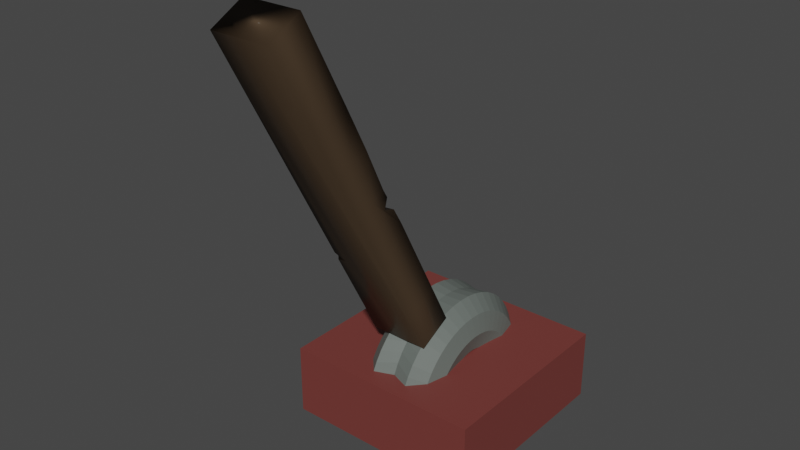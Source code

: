 # Source: lever2.fbx.blend  (saved by Blender 2.91.10; exported with 4.5.12 LTS)
import bpy
from mathutils import Matrix  # noqa: F401  (used for matrix-valued properties, if any)

bpy.ops.wm.read_factory_settings(use_empty=True)
scene = bpy.context.scene
scene.name = 'Scene'

# ---- collections
col_collection = bpy.data.collections.new('Collection'); scene.collection.children.link(col_collection)

# ---- images (referenced by path relative to the original .blend; pixels are not part of the script)
import os
ASSET_DIR = os.environ.get("B2B_ASSET_DIR", "")  # directory of the original .blend (textures are referenced by path, not embedded)
HERE = os.path.dirname(os.path.abspath(__file__))  # packed textures are extracted next to this script under _unpacked/

def load_image(name, relpath, width, height, colorspace="sRGB"):
    """Load a texture the original file referenced (path relative to the .blend, or extracted next to this script)."""
    p = next((c for c in (os.path.join(HERE, relpath), os.path.join(ASSET_DIR, relpath)) if relpath and os.path.exists(c)), "")
    if p:
        img = bpy.data.images.load(p, check_existing=True)
        img.name = name
    else:  # same state as the original file: an image datablock whose file is absent (Cycles renders it pink)
        img = bpy.data.images.new(name, width, height)
        img.source = "FILE"
        img.filepath = "//" + (relpath or name)
    img.colorspace_settings.name = colorspace
    return img
img_001_roughness = load_image('Материал.001 Roughness', '.', 1024, 1024, 'Non-Color')

# ---- materials (node trees are filled in below, after node groups)
mat_004 = bpy.data.materials.new('Материал.004')
mat_004.use_transparent_shadow = False
mat_004.diffuse_color = (0.1789, 0.04159, 0.03561, 1.0)
mat_004.roughness = 0.5
mat_002 = bpy.data.materials.new('Материал.002')
mat_002.use_transparent_shadow = False
mat_002.diffuse_color = (0.06998, 0.04675, 0.02852, 1.0)
mat_002.roughness = 0.7857
mat_002.specular_intensity = 0.03571
mat_003 = bpy.data.materials.new('Материал.003')
mat_003.use_transparent_shadow = False
mat_003.diffuse_color = (0.136, 0.1574, 0.144, 1.0)
mat_003.roughness = 0.5

# ---- material node trees
mat_004.use_nodes = True; mat_004.node_tree.nodes.clear()
_N = mat_004.node_tree.nodes; _L = mat_004.node_tree.links
n0 = _N.new('ShaderNodeBsdfPrincipled'); n0.name = 'Principled BSDF'; n0.location = (10, 300)
n0.distribution = 'GGX'
n0.subsurface_method = 'BURLEY'
n0.inputs[0].default_value = (0.1789, 0.04159, 0.03561, 1.0)
n0.inputs[3].default_value = 1.45
n0.inputs[27].default_value = (0.0, 0.0, 0.0, 1.0)
n0.inputs[28].default_value = 1.0
n1 = _N.new('ShaderNodeOutputMaterial'); n1.name = 'Material Output'; n1.location = (300, 300)
n2 = _N.new('ShaderNodeNormalMap'); n2.name = 'Карта нормалей'; n2.location = (-300, -300)
n2.label = 'Normal/Map'
n2.inputs[0].default_value = 0.0
_L.new(n0.outputs[0], n1.inputs[0])
_L.new(n2.outputs[0], n0.inputs[5])
n1.is_active_output = True
mat_002.use_nodes = True; mat_002.node_tree.nodes.clear()
_N = mat_002.node_tree.nodes; _L = mat_002.node_tree.links
n0 = _N.new('ShaderNodeBsdfPrincipled'); n0.name = 'Principled BSDF'; n0.location = (10, 300)
n0.distribution = 'GGX'
n0.subsurface_method = 'BURLEY'
n0.inputs[0].default_value = (0.06998, 0.04675, 0.02852, 1.0)
n0.inputs[3].default_value = 1.45
n0.inputs[13].default_value = 0.03571
n0.inputs[27].default_value = (0.0, 0.0, 0.0, 1.0)
n0.inputs[28].default_value = 1.0
n1 = _N.new('ShaderNodeOutputMaterial'); n1.name = 'Material Output'; n1.location = (300, 300)
n2 = _N.new('ShaderNodeNormalMap'); n2.name = 'Карта нормалей'; n2.location = (-300, -300)
n2.label = 'Normal/Map'
n2.inputs[0].default_value = 0.0
n3 = _N.new('ShaderNodeTexImage'); n3.name = 'Изображение-текстура'; n3.location = (-300, 300)
n3.image = img_001_roughness
_L.new(n0.outputs[0], n1.inputs[0])
_L.new(n2.outputs[0], n0.inputs[5])
_L.new(n3.outputs[0], n0.inputs[2])
n1.is_active_output = True
mat_003.use_nodes = True; mat_003.node_tree.nodes.clear()
_N = mat_003.node_tree.nodes; _L = mat_003.node_tree.links
n0 = _N.new('ShaderNodeBsdfPrincipled'); n0.name = 'Principled BSDF'; n0.location = (10, 300)
n0.distribution = 'GGX'
n0.subsurface_method = 'BURLEY'
n0.inputs[0].default_value = (0.136, 0.1574, 0.144, 1.0)
n0.inputs[3].default_value = 1.45
n0.inputs[27].default_value = (0.0, 0.0, 0.0, 1.0)
n0.inputs[28].default_value = 1.0
n1 = _N.new('ShaderNodeOutputMaterial'); n1.name = 'Material Output'; n1.location = (300, 300)
n2 = _N.new('ShaderNodeNormalMap'); n2.name = 'Карта нормалей'; n2.location = (-300, -300)
n2.label = 'Normal/Map'
n2.inputs[0].default_value = 0.0
_L.new(n0.outputs[0], n1.inputs[0])
_L.new(n2.outputs[0], n0.inputs[5])
n1.is_active_output = True

# ---- world
world_world = bpy.data.worlds.new('World'); scene.world = world_world
world_world.use_nodes = True; world_world.node_tree.nodes.clear()
_N = world_world.node_tree.nodes; _L = world_world.node_tree.links
n0 = _N.new('ShaderNodeOutputWorld'); n0.name = 'World Output'; n0.location = (300, 300)
n1 = _N.new('ShaderNodeBackground'); n1.name = 'Background'; n1.location = (10, 300)
n1.inputs[0].default_value = (0.05088, 0.05088, 0.05088, 1.0)
_L.new(n1.outputs[0], n0.inputs[0])
n0.is_active_output = True
world_world.color = (0.05088, 0.05088, 0.05088)
world_world.use_sun_shadow = False
world_world.sun_shadow_jitter_overblur = 0.0

# ---- meshes
me_cube_001 = bpy.data.meshes.new('Cube.001')
me_cube_001.from_pydata([(1.0, 1.0, 1.0), (1.0, 1.0, -1.0), (1.0, -1.0, 1.0), (1.0, -1.0, -1.0), (-1.0, 1.0, 1.0), (-1.0, 1.0, -1.0), (-1.0, -1.0, 1.0), (-1.0, -1.0, -1.0)], [], [(0, 4, 6, 2), (3, 2, 6, 7), (7, 6, 4, 5), (5, 1, 3, 7), (1, 0, 2, 3), (5, 4, 0, 1)])
me_cube_001.polygons.foreach_set('use_smooth', [True] * 6)
_k = set([(0, 1), (0, 2), (0, 4), (1, 3), (1, 5), (2, 3), (2, 6), (3, 7), (4, 5), (4, 6), (5, 7), (6, 7)])
me_cube_001.attributes.new('sharp_edge', 'BOOLEAN', 'EDGE').data.foreach_set('value', [ (min(e.vertices), max(e.vertices)) in _k for e in me_cube_001.edges])
_uv = me_cube_001.uv_layers.new(name='UVMap')
_uv.uv.foreach_set('vector', [0.625, 0.5, 0.875, 0.5, 0.875, 0.75, 0.625, 0.75, 0.375, 0.75, 0.625, 0.75, 0.625, 1.0, 0.375, 1.0, 0.375, 0.0, 0.625, 0.0, 0.625, 0.25, 0.375, 0.25, 0.125, 0.5, 0.375, 0.5, 0.375, 0.75, 0.125, 0.75, 0.375, 0.5, 0.625, 0.5, 0.625, 0.75, 0.375, 0.75, 0.375, 0.25, 0.625, 0.25, 0.625, 0.5, 0.375, 0.5])
me_cube_001.materials.append(mat_004)
me_cube_001.use_remesh_fix_poles = True
me_cube_001.use_remesh_preserve_attributes = False
me_cube_001.use_mirror_vertex_groups = False
me_cube_001.update()
me_cube_001.normals_split_custom_set([tuple(v) for v in zip(*[iter([0.0, 0.0, 1.0, 0.0, 0.0, 1.0, 0.0, 0.0, 1.0, 0.0, 0.0, 1.0, 0.0, -1.0, 0.0, 0.0, -1.0, 0.0, 0.0, -1.0, 0.0, 0.0, -1.0, 0.0, -1.0, 0.0, 0.0, -1.0, 0.0, 0.0, -1.0, 0.0, 0.0, -1.0, 0.0, 0.0, 0.0, 0.0, -1.0, 0.0, 0.0, -1.0, 0.0, 0.0, -1.0, 0.0, 0.0, -1.0, 1.0, 0.0, 0.0, 1.0, 0.0, 0.0, 1.0, 0.0, 0.0, 1.0, 0.0, 0.0, 0.0, 1.0, 0.0, 0.0, 1.0, 0.0, 0.0, 1.0, 0.0, 0.0, 1.0, 0.0])] * 3)])
me_x = bpy.data.meshes.new('Куб')
me_x.from_pydata([(-1.212, -0.785, 0.4741), (-1.212, -0.785, 2.474), (-1.212, 1.215, 0.4741), (-1.212, 1.215, 2.474), (0.7877, -0.785, 0.4741), (0.7877, -0.785, 2.474), (0.7877, 1.215, 0.4741), (0.7877, 1.215, 2.474), (-1.212, 1.215, 1.096), (-1.212, 1.215, 1.044), (-0.8898, 1.215, 1.052), (-1.212, 0.2961, 1.081), (-1.277, 0.8601, 1.09), (-1.198, -0.6886, 1.467), (0.7877, 1.215, 1.474), (0.7698, -0.6839, 1.466), (0.7877, 1.215, 0.9717), (0.7856, -0.7839, 0.9717), (-1.21, -0.7839, 0.9717), (0.7877, 1.215, 0.7229), (0.7877, -0.785, 0.7229), (-1.212, -0.785, 0.7229), (-1.212, -0.785, 1.974), (0.7877, 1.215, 1.974), (0.7877, -0.785, 1.974), (-0.2123, 1.215, 0.4741), (-0.2123, 1.215, 2.474), (-0.2123, -0.785, 0.4741), (-0.2123, -0.785, 2.474), (-0.2123, -0.7251, 1.492), (-0.2123, -0.7821, 0.9914), (-0.2123, -0.7833, 0.7231), (-0.2123, -0.7828, 1.974), (-1.212, 0.215, 0.4741), (-1.212, 0.215, 2.474), (0.7877, 0.215, 0.4741), (0.7877, 0.215, 2.474), (0.8222, 0.2139, 1.474), (0.7768, 0.2366, 0.9712), (0.7877, 0.215, 0.7229), (0.7877, 0.215, 1.974), (-0.2123, 0.215, 2.474), (-0.2123, 0.215, 0.4741), (-1.215, -0.7783, 1.223), (0.7877, 1.215, 1.223), (0.7905, -0.7783, 1.223), (-0.2122, -0.7561, 1.19), (0.7877, 0.215, 1.223), (0.7877, 1.215, 1.724), (0.8454, -0.7023, 1.723), (-1.249, -0.6636, 1.724), (-0.2123, -0.7, 1.72), (0.8039, 0.215, 1.724), (-0.2123, -0.7491, 1.258), (0.7741, -0.7035, 1.415), (0.3757, -0.5593, 1.344), (0.7815, -0.7373, 1.328), (0.7803, -0.2666, 1.369)], [], [(33, 34, 3, 8, 11, 9, 2), (25, 26, 7, 23, 48, 14, 44, 16, 19, 6), (40, 36, 5, 24), (32, 28, 1, 22), (42, 35, 4, 27), (41, 34, 1, 28), (8, 10, 12), (9, 11, 12), (12, 11, 8), (12, 10, 9), (46, 53, 29, 13, 43), (47, 37, 15, 54, 57, 56, 45), (39, 38, 17, 20), (31, 30, 18, 21), (27, 31, 21, 0), (35, 39, 20, 4), (51, 32, 22, 50), (52, 40, 24, 49), (49, 24, 32, 51), (4, 20, 31, 27), (20, 17, 30, 31), (45, 56, 53, 46), (36, 41, 28, 5), (33, 42, 27, 0), (24, 5, 28, 32), (2, 9, 10, 8, 3, 26, 25), (2, 25, 42, 33), (7, 26, 41, 36), (48, 23, 40, 52), (6, 19, 39, 35), (19, 16, 38, 39), (44, 14, 37, 47), (26, 3, 34, 41), (25, 6, 35, 42), (23, 7, 36, 40), (0, 21, 18, 43, 13, 50, 22, 1, 34, 33), (16, 44, 47, 38), (17, 45, 46, 30), (38, 47, 45, 17), (30, 46, 43, 18), (14, 48, 52, 37), (15, 49, 51, 29), (37, 52, 49, 15), (29, 51, 50, 13), (53, 56, 55), (55, 54, 53), (54, 15, 29, 53), (56, 57, 55), (55, 57, 54)])
me_x.polygons.foreach_set('use_smooth', [True] * 49)
_uv = me_x.uv_layers.new(name='UVКарта')
_uv.uv.foreach_set('vector', [0.375, 0.125, 0.625, 0.125, 0.625, 0.25, 0.4527, 0.25, 0.4508, 0.135, 0.4462, 0.25, 0.375, 0.25, 0.375, 0.375, 0.625, 0.375, 0.625, 0.5, 0.5625, 0.5, 0.5312, 0.5, 0.5, 0.5, 0.4686, 0.5, 0.4372, 0.5, 0.4061, 0.5, 0.375, 0.5, 0.5625, 0.625, 0.625, 0.625, 0.625, 0.75, 0.5625, 0.75, 0.5625, 0.875, 0.625, 0.875, 0.625, 1.0, 0.5625, 1.0, 0.25, 0.625, 0.375, 0.625, 0.375, 0.75, 0.25, 0.75, 0.75, 0.625, 0.875, 0.625, 0.875, 0.75, 0.75, 0.75, 0.4527, 0.25, 0.4472, 0.2903, 0.4502, 0.25, 0.4462, 0.25, 0.4508, 0.135, 0.4502, 0.25, 0.4502, 0.25, 0.4508, 0.135, 0.4527, 0.25, 0.4502, 0.25, 0.4472, 0.2903, 0.4462, 0.25, 0.4686, 0.875, 0.4757, 0.875, 0.5, 0.875, 0.5, 1.0, 0.4686, 1.0, 0.4686, 0.625, 0.5, 0.625, 0.5, 0.75, 0.4935, 0.75, 0.4872, 0.6894, 0.4822, 0.75, 0.4686, 0.75, 0.4061, 0.625, 0.4372, 0.625, 0.4372, 0.75, 0.4061, 0.75, 0.4061, 0.875, 0.4372, 0.875, 0.4372, 1.0, 0.4061, 1.0, 0.375, 0.875, 0.4061, 0.875, 0.4061, 1.0, 0.375, 1.0, 0.375, 0.625, 0.4061, 0.625, 0.4061, 0.75, 0.375, 0.75, 0.5312, 0.875, 0.5625, 0.875, 0.5625, 1.0, 0.5312, 1.0, 0.5312, 0.625, 0.5625, 0.625, 0.5625, 0.75, 0.5312, 0.75, 0.5312, 0.75, 0.5625, 0.75, 0.5625, 0.875, 0.5312, 0.875, 0.375, 0.75, 0.4061, 0.75, 0.4061, 0.875, 0.375, 0.875, 0.4061, 0.75, 0.4372, 0.75, 0.4372, 0.875, 0.4061, 0.875, 0.4686, 0.75, 0.4822, 0.75, 0.4757, 0.875, 0.4686, 0.875, 0.625, 0.625, 0.75, 0.625, 0.75, 0.75, 0.625, 0.75, 0.125, 0.625, 0.25, 0.625, 0.25, 0.75, 0.125, 0.75, 0.5625, 0.75, 0.625, 0.75, 0.625, 0.875, 0.5625, 0.875, 0.375, 0.25, 0.4462, 0.25, 0.4472, 0.2903, 0.4527, 0.25, 0.625, 0.25, 0.625, 0.375, 0.375, 0.375, 0.125, 0.5, 0.25, 0.5, 0.25, 0.625, 0.125, 0.625, 0.625, 0.5, 0.75, 0.5, 0.75, 0.625, 0.625, 0.625, 0.5312, 0.5, 0.5625, 0.5, 0.5625, 0.625, 0.5312, 0.625, 0.375, 0.5, 0.4061, 0.5, 0.4061, 0.625, 0.375, 0.625, 0.4061, 0.5, 0.4372, 0.5, 0.4372, 0.625, 0.4061, 0.625, 0.4686, 0.5, 0.5, 0.5, 0.5, 0.625, 0.4686, 0.625, 0.75, 0.5, 0.875, 0.5, 0.875, 0.625, 0.75, 0.625, 0.25, 0.5, 0.375, 0.5, 0.375, 0.625, 0.25, 0.625, 0.5625, 0.5, 0.625, 0.5, 0.625, 0.625, 0.5625, 0.625, 0.375, 0.0, 0.4061, 0.0, 0.4372, 0.0, 0.4686, 0.0, 0.5, 0.0, 0.5312, 0.0, 0.5625, 0.0, 0.625, 0.0, 0.625, 0.125, 0.375, 0.125, 0.4372, 0.5, 0.4686, 0.5, 0.4686, 0.625, 0.4372, 0.625, 0.4372, 0.75, 0.4686, 0.75, 0.4686, 0.875, 0.4372, 0.875, 0.4372, 0.625, 0.4686, 0.625, 0.4686, 0.75, 0.4372, 0.75, 0.4372, 0.875, 0.4686, 0.875, 0.4686, 1.0, 0.4372, 1.0, 0.5, 0.5, 0.5312, 0.5, 0.5312, 0.625, 0.5, 0.625, 0.5, 0.75, 0.5312, 0.75, 0.5312, 0.875, 0.5, 0.875, 0.5, 0.625, 0.5312, 0.625, 0.5312, 0.75, 0.5, 0.75, 0.5, 0.875, 0.5312, 0.875, 0.5312, 1.0, 0.5, 1.0, 0.4757, 0.875, 0.4822, 0.75, 0.4879, 0.75, 0.4879, 0.75, 0.4935, 0.75, 0.4757, 0.875, 0.4935, 0.75, 0.5, 0.75, 0.5, 0.875, 0.4757, 0.875, 0.4822, 0.75, 0.4872, 0.6894, 0.4879, 0.75, 0.4879, 0.75, 0.4872, 0.6894, 0.4935, 0.75])
me_x.materials.append(mat_002)
me_x.use_remesh_fix_poles = True
me_x.use_remesh_preserve_attributes = False
me_x.use_mirror_vertex_groups = False
me_x.update()
me_x.normals_split_custom_set([tuple(v) for v in zip(*[iter([-0.7073, 0.001093, -0.7069, -0.7069, 0.001093, 0.7073, -0.5773, 0.5774, 0.5773, -0.6121, 0.5959, -0.5198, -0.9984, -0.05714, 0.0001323, -0.5887, 0.6154, 0.5241, -0.5773, 0.5774, -0.5773, 0.0, 0.7071, -0.7071, 0.0, 0.7071, 0.7071, 0.5774, 0.5774, 0.5774, 0.7055, 0.7086, 0.01143, 0.7007, 0.713, 0.02416, 0.699, 0.7151, -0.0112, 0.7042, 0.7093, -0.03188, 0.709, 0.7052, 8.52e-05, 0.708, 0.7062, 0.007835, 0.5774, 0.5774, -0.5774, 0.9989, 0.007351, 0.04545, 0.7071, 0.0, 0.7071, 0.5774, -0.578, 0.5767, 0.6531, -0.7524, -0.0861, -0.00458, -0.9845, -0.1752, 0.0, -0.7079, 0.7063, -0.5777, -0.5766, 0.5778, -0.6442, -0.7496, -0.1521, 0.0, 0.0, -1.0, 0.7071, 0.0, -0.7071, 0.5777, -0.5782, -0.5762, 0.0, -0.7083, -0.7059, 0.0, 0.0, 1.0, -0.7069, 0.001093, 0.7073, -0.5777, -0.5766, 0.5778, 0.0, -0.7079, 0.7063, -0.6121, 0.5959, -0.5198, -0.3777, 0.9256, 0.02553, -0.9729, -0.02561, 0.2299, -0.5887, 0.6154, 0.5241, -0.9984, -0.05714, 0.0001323, -0.9729, -0.02561, 0.2299, -0.9729, -0.02561, 0.2299, -0.9984, -0.05714, 0.0001323, -0.6121, 0.5959, -0.5198, -0.9729, -0.02561, 0.2299, -0.3777, 0.9256, 0.02553, -0.5887, 0.6154, 0.5241, -0.00617, -0.988, 0.1545, 0.002972, -0.9761, 0.2175, 0.002252, -0.9929, 0.1188, -0.6458, -0.754, 0.1202, -0.6772, -0.728, 0.1069, 0.9992, -0.002482, -0.03883, 0.999, 0.002249, -0.04465, 0.7176, -0.6964, 0.005027, 0.5714, -0.6535, -0.4964, 0.8651, -0.5011, 0.02186, 0.5998, -0.5434, 0.5873, 0.6715, -0.7339, 0.1027, 0.9999, -0.0001519, 0.01206, 1.0, -0.0005161, -0.001167, 0.7013, -0.7124, 0.02485, 0.7078, -0.7063, 0.01193, 3.706e-11, -1.0, 0.003901, 5.327e-07, -0.9993, 0.03775, -0.6989, -0.7147, 0.02746, -0.7076, -0.7066, 0.003656, 0.0, -0.7083, -0.7059, 3.706e-11, -1.0, 0.003901, -0.7076, -0.7066, 0.003656, -0.5785, -0.5772, -0.5763, 0.7071, 0.0, -0.7071, 0.9999, -0.0001519, 0.01206, 0.7078, -0.7063, 0.01193, 0.5777, -0.5782, -0.5762, -0.009168, -0.9891, -0.147, -0.00458, -0.9845, -0.1752, -0.6442, -0.7496, -0.1521, -0.6898, -0.7162, -0.1059, 0.9996, 0.0124, 0.0268, 0.9989, 0.007351, 0.04545, 0.6531, -0.7524, -0.0861, 0.7947, -0.6029, -0.07073, 0.7947, -0.6029, -0.07073, 0.6531, -0.7524, -0.0861, -0.00458, -0.9845, -0.1752, -0.009168, -0.9891, -0.147, 0.5777, -0.5782, -0.5762, 0.7078, -0.7063, 0.01193, 3.706e-11, -1.0, 0.003901, 0.0, -0.7083, -0.7059, 0.7078, -0.7063, 0.01193, 0.7013, -0.7124, 0.02485, 5.327e-07, -0.9993, 0.03775, 3.706e-11, -1.0, 0.003901, 0.6715, -0.7339, 0.1027, 0.5998, -0.5434, 0.5873, 0.002972, -0.9761, 0.2175, -0.00617, -0.988, 0.1545, 0.7071, 0.0, 0.7071, 0.0, 0.0, 1.0, 0.0, -0.7079, 0.7063, 0.5774, -0.578, 0.5767, -0.7073, 0.001093, -0.7069, 0.0, 0.0, -1.0, 0.0, -0.7083, -0.7059, -0.5785, -0.5772, -0.5763, 0.6531, -0.7524, -0.0861, 0.5774, -0.578, 0.5767, 0.0, -0.7079, 0.7063, -0.00458, -0.9845, -0.1752, -0.5773, 0.5774, -0.5773, -0.5887, 0.6154, 0.5241, -0.3777, 0.9256, 0.02553, -0.6121, 0.5959, -0.5198, -0.5773, 0.5774, 0.5773, 0.0, 0.7071, 0.7071, 0.0, 0.7071, -0.7071, -0.5773, 0.5774, -0.5773, 0.0, 0.7071, -0.7071, 0.0, 0.0, -1.0, -0.7073, 0.001093, -0.7069, 0.5774, 0.5774, 0.5774, 0.0, 0.7071, 0.7071, 0.0, 0.0, 1.0, 0.7071, 0.0, 0.7071, 0.7007, 0.713, 0.02416, 0.7055, 0.7086, 0.01143, 0.9989, 0.007351, 0.04545, 0.9996, 0.0124, 0.0268, 0.5774, 0.5774, -0.5774, 0.708, 0.7062, 0.007835, 0.9999, -0.0001519, 0.01206, 0.7071, 0.0, -0.7071, 0.708, 0.7062, 0.007835, 0.709, 0.7052, 8.52e-05, 1.0, -0.0005161, -0.001167, 0.9999, -0.0001519, 0.01206, 0.7042, 0.7093, -0.03188, 0.699, 0.7151, -0.0112, 0.999, 0.002249, -0.04465, 0.9992, -0.002482, -0.03883, 0.0, 0.7071, 0.7071, -0.5773, 0.5774, 0.5773, -0.7069, 0.001093, 0.7073, 0.0, 0.0, 1.0, 0.0, 0.7071, -0.7071, 0.5774, 0.5774, -0.5774, 0.7071, 0.0, -0.7071, 0.0, 0.0, -1.0, 0.7055, 0.7086, 0.01143, 0.5774, 0.5774, 0.5774, 0.7071, 0.0, 0.7071, 0.9989, 0.007351, 0.04545, -0.5785, -0.5772, -0.5763, -0.7076, -0.7066, 0.003656, -0.6989, -0.7147, 0.02746, -0.6772, -0.728, 0.1069, -0.6458, -0.754, 0.1202, -0.6898, -0.7162, -0.1059, -0.6442, -0.7496, -0.1521, -0.5777, -0.5766, 0.5778, -0.7069, 0.001093, 0.7073, -0.7073, 0.001093, -0.7069, 0.709, 0.7052, 8.52e-05, 0.7042, 0.7093, -0.03188, 0.9992, -0.002482, -0.03883, 1.0, -0.0005161, -0.001167, 0.7013, -0.7124, 0.02485, 0.6715, -0.7339, 0.1027, -0.00617, -0.988, 0.1545, 5.327e-07, -0.9993, 0.03775, 1.0, -0.0005161, -0.001167, 0.9992, -0.002482, -0.03883, 0.6715, -0.7339, 0.1027, 0.7013, -0.7124, 0.02485, 5.327e-07, -0.9993, 0.03775, -0.00617, -0.988, 0.1545, -0.6772, -0.728, 0.1069, -0.6989, -0.7147, 0.02746, 0.699, 0.7151, -0.0112, 0.7007, 0.713, 0.02416, 0.9996, 0.0124, 0.0268, 0.999, 0.002249, -0.04465, 0.7176, -0.6964, 0.005027, 0.7947, -0.6029, -0.07073, -0.009168, -0.9891, -0.147, 0.002252, -0.9929, 0.1188, 0.999, 0.002249, -0.04465, 0.9996, 0.0124, 0.0268, 0.7947, -0.6029, -0.07073, 0.7176, -0.6964, 0.005027, 0.002252, -0.9929, 0.1188, -0.009168, -0.9891, -0.147, -0.6898, -0.7162, -0.1059, -0.6458, -0.754, 0.1202, 0.002972, -0.9761, 0.2175, 0.5998, -0.5434, 0.5873, 0.3932, -0.9178, -0.0553, 0.3932, -0.9178, -0.0553, 0.5714, -0.6535, -0.4964, 0.002972, -0.9761, 0.2175, 0.5714, -0.6535, -0.4964, 0.7176, -0.6964, 0.005027, 0.002252, -0.9929, 0.1188, 0.002972, -0.9761, 0.2175, 0.5998, -0.5434, 0.5873, 0.8651, -0.5011, 0.02186, 0.3932, -0.9178, -0.0553, 0.3932, -0.9178, -0.0553, 0.8651, -0.5011, 0.02186, 0.5714, -0.6535, -0.4964])] * 3)])
me_torus_001 = bpy.data.meshes.new('Torus.001')
me_torus_001.from_pydata([(-0.1211, 0.5322, 1.403e-10), (-0.07786, 0.5914, -0.125), (-0.1895, 0.5186, 1.399e-10), (-0.1544, 0.5762, 0.125), (-0.1307, 0.4878, 0.2165), (-0.09835, 0.3671, -0.25), (-0.1307, 0.4878, -0.2165), (-0.1544, 0.5762, -0.125), (-0.2556, 0.4961, 1.391e-10), (-0.2283, 0.5511, 0.125), (-0.1933, 0.4666, 0.2165), (-0.1454, 0.3511, 0.25), (-0.09758, 0.2356, -0.2165), (-0.1454, 0.3511, -0.25), (-0.1933, 0.4666, -0.2165), (-0.2283, 0.5511, -0.125), (-0.3182, 0.4653, 1.38e-10), (-0.2983, 0.5166, 0.125), (-0.2525, 0.4373, 0.2165), (-0.19, 0.3291, 0.25), (-0.1275, 0.2208, 0.2165), (-0.1275, 0.2208, -0.2165), (-0.19, 0.3291, -0.25), (-0.2525, 0.4373, -0.2165), (-0.2983, 0.5166, -0.125), (-0.3762, 0.4265, 1.367e-10), (-0.3631, 0.4732, 0.125), (-0.3074, 0.4006, 0.2165), (-0.2313, 0.3015, 0.25), (-0.1552, 0.2023, 0.2165), (-0.09953, 0.1297, -0.125), (-0.1552, 0.2023, -0.2165), (-0.2313, 0.3015, -0.25), (-0.3074, 0.4006, -0.2165), (-0.3631, 0.4732, -0.125), (-0.4286, 0.3805, 1.351e-10), (-0.4218, 0.4218, 0.125), (-0.3571, 0.3571, 0.2165), (-0.2687, 0.2687, 0.25), (-0.1803, 0.1803, 0.2165), (-0.1156, 0.1156, 0.125), (-0.1156, 0.1156, -0.125), (-0.1803, 0.1803, -0.2165), (-0.2687, 0.2687, -0.25), (-0.3571, 0.3571, -0.2165), (-0.4218, 0.4218, -0.125), (-0.4746, 0.3281, 1.333e-10), (-0.4732, 0.3631, 0.125), (-0.4006, 0.3074, 0.2165), (-0.3015, 0.2313, 0.25), (-0.2023, 0.1552, 0.2165), (-0.1297, 0.09953, 0.125), (-0.1388, 0.07037, 1.244e-10), (-0.1297, 0.09953, -0.125), (-0.2023, 0.1552, -0.2165), (-0.3015, 0.2313, -0.25), (-0.4006, 0.3074, -0.2165), (-0.4732, 0.3631, -0.125), (-0.5134, 0.27, 1.313e-10), (-0.5166, 0.2983, 0.125), (-0.4373, 0.2525, 0.2165), (-0.3291, 0.19, 0.25), (-0.2208, 0.1275, 0.2165), (-0.1416, 0.08175, 0.125), (-0.1468, 0.0584, 1.24e-10), (-0.1416, 0.08175, -0.125), (-0.2208, 0.1275, -0.2165), (-0.3291, 0.19, -0.25), (-0.4373, 0.2525, -0.2165), (-0.5166, 0.2983, -0.125), (-0.5442, 0.2075, 1.292e-10), (-0.5511, 0.2283, 0.125), (-0.4666, 0.1933, 0.2165), (-0.3511, 0.1454, 0.25), (-0.2356, 0.09758, 0.2165), (-0.151, 0.06257, 0.125), (-0.1532, 0.04549, 1.236e-10), (-0.151, 0.06257, -0.125), (-0.2356, 0.09758, -0.2165), (-0.3511, 0.1454, -0.25), (-0.4666, 0.1933, -0.2165), (-0.5511, 0.2283, -0.125), (-0.5667, 0.1414, 1.269e-10), (-0.5762, 0.1544, 0.125), (-0.4878, 0.1307, 0.2165), (-0.3671, 0.09835, 0.25), (-0.2463, 0.066, 0.2165), (-0.1579, 0.04232, 0.125), (-0.1578, 0.03186, 1.231e-10), (-0.1579, 0.04232, -0.125), (-0.2463, 0.066, -0.2165), (-0.3671, 0.09835, -0.25), (-0.4878, 0.1307, -0.2165), (-0.5762, 0.1544, -0.125), (-0.5803, 0.07299, 1.245e-10), (-0.5914, 0.07786, 0.125), (-0.5007, 0.06592, 0.2165), (-0.3767, 0.0496, 0.25), (-0.2528, 0.03328, 0.2165), (-0.1621, 0.02134, 0.125), (-0.1606, 0.01774, 1.226e-10), (-0.1621, 0.02134, -0.125), (-0.2528, 0.03328, -0.2165), (-0.3767, 0.0496, -0.25), (-0.5007, 0.06592, -0.2165), (-0.5914, 0.07786, -0.125), (-0.5848, 0.003374, 1.221e-10), (-0.5965, 5.215e-08, 0.125), (-0.505, 4.415e-08, 0.2165), (-0.38, 3.322e-08, 0.25), (-0.255, 2.229e-08, 0.2165), (-0.1635, 1.429e-08, 0.125), (-0.1615, 0.003374, 1.221e-10), (-0.1635, 1.429e-08, -0.125), (-0.255, 2.229e-08, -0.2165), (-0.38, 3.322e-08, -0.25), (-0.505, 4.415e-08, -0.2165), (-0.5965, 5.215e-08, -0.125), (-0.5803, -0.06624, 1.198e-10), (-0.5914, -0.07786, 0.125), (-0.5007, -0.06592, 0.2165), (-0.3767, -0.0496, 0.25), (-0.2528, -0.03328, 0.2165), (-0.1621, -0.02134, 0.125), (-0.1606, -0.01099, 1.217e-10), (-0.1621, -0.02134, -0.125), (-0.2528, -0.03328, -0.2165), (-0.3767, -0.0496, -0.25), (-0.5007, -0.06592, -0.2165), (-0.5914, -0.07786, -0.125), (-0.5667, -0.1347, 1.174e-10), (-0.5762, -0.1544, 0.125), (-0.4878, -0.1307, 0.2165), (-0.3671, -0.09835, 0.25), (-0.2463, -0.066, 0.2165), (-0.1579, -0.04232, 0.125), (-0.1578, -0.02511, 1.212e-10), (-0.1579, -0.04232, -0.125), (-0.2463, -0.066, -0.2165), (-0.3671, -0.09835, -0.25), (-0.4878, -0.1307, -0.2165), (-0.5762, -0.1544, -0.125), (-0.5442, -0.2007, 1.151e-10), (-0.5511, -0.2283, 0.125), (-0.4666, -0.1933, 0.2165), (-0.3511, -0.1454, 0.25), (-0.2356, -0.09758, 0.2165), (-0.151, -0.06257, 0.125), (-0.1532, -0.03874, 1.207e-10), (-0.151, -0.06257, -0.125), (-0.2356, -0.09758, -0.2165), (-0.3511, -0.1454, -0.25), (-0.4666, -0.1933, -0.2165), (-0.5511, -0.2283, -0.125), (-0.5134, -0.2633, 1.13e-10), (-0.5166, -0.2983, 0.125), (-0.4373, -0.2525, 0.2165), (-0.3291, -0.19, 0.25), (-0.2208, -0.1275, 0.2165), (-0.1416, -0.08175, 0.125), (-0.1468, -0.05165, 1.203e-10), (-0.1416, -0.08175, -0.125), (-0.2208, -0.1275, -0.2165), (-0.3291, -0.19, -0.25), (-0.4373, -0.2525, -0.2165), (-0.5166, -0.2983, -0.125), (-0.4746, -0.3213, 1.11e-10), (-0.4732, -0.3631, 0.125), (-0.4006, -0.3074, 0.2165), (-0.3015, -0.2313, 0.25), (-0.2023, -0.1552, 0.2165), (-0.1297, -0.09953, 0.125), (-0.1297, -0.09953, -0.125), (-0.2023, -0.1552, -0.2165), (-0.3015, -0.2313, -0.25), (-0.4006, -0.3074, -0.2165), (-0.4732, -0.3631, -0.125), (-0.4286, -0.3738, 1.092e-10), (-0.4218, -0.4218, 0.125), (-0.3571, -0.3571, 0.2165), (-0.2687, -0.2687, 0.25), (-0.1803, -0.1803, 0.2165), (-0.1156, -0.1156, 0.125), (-0.1156, -0.1156, -0.125), (-0.1803, -0.1803, -0.2165), (-0.2687, -0.2687, -0.25), (-0.3571, -0.3571, -0.2165), (-0.4218, -0.4218, -0.125), (-0.3762, -0.4198, 1.076e-10), (-0.3631, -0.4732, 0.125), (-0.3074, -0.4006, 0.2165), (-0.2313, -0.3015, 0.25), (-0.1552, -0.2023, 0.2165), (-0.1552, -0.2023, -0.2165), (-0.2313, -0.3015, -0.25), (-0.3074, -0.4006, -0.2165), (-0.3631, -0.4732, -0.125), (-0.3182, -0.4585, 1.063e-10), (-0.2983, -0.5166, 0.125), (-0.2525, -0.4373, 0.2165), (-0.19, -0.3291, 0.25), (-0.1275, -0.2208, 0.2165), (-0.1275, -0.2208, -0.2165), (-0.19, -0.3291, -0.25), (-0.2525, -0.4373, -0.2165), (-0.2983, -0.5166, -0.125), (-0.2556, -0.4894, 1.052e-10), (-0.2283, -0.5511, 0.125), (-0.1933, -0.4666, 0.2165), (-0.1454, -0.3511, 0.25), (-0.1454, -0.3511, -0.25), (-0.1933, -0.4666, -0.2165), (-0.2283, -0.5511, -0.125), (-0.1895, -0.5118, 1.044e-10), (-0.1544, -0.5762, 0.125), (-0.1307, -0.4878, -0.2165), (-0.1544, -0.5762, -0.125)], [], [(1, 7, 2, 0), (2, 8, 9, 3), (3, 9, 10, 4), (5, 13, 14, 6), (6, 14, 15, 7), (7, 15, 8, 2), (8, 16, 17, 9), (9, 17, 18, 10), (10, 18, 19, 11), (12, 21, 22, 13), (13, 22, 23, 14), (14, 23, 24, 15), (15, 24, 16, 8), (16, 25, 26, 17), (17, 26, 27, 18), (18, 27, 28, 19), (19, 28, 29, 20), (21, 31, 32, 22), (22, 32, 33, 23), (23, 33, 34, 24), (24, 34, 25, 16), (25, 35, 36, 26), (26, 36, 37, 27), (27, 37, 38, 28), (28, 38, 39, 29), (30, 41, 42, 31), (31, 42, 43, 32), (32, 43, 44, 33), (33, 44, 45, 34), (34, 45, 35, 25), (35, 46, 47, 36), (36, 47, 48, 37), (37, 48, 49, 38), (38, 49, 50, 39), (39, 50, 51, 40), (41, 53, 54, 42), (42, 54, 55, 43), (43, 55, 56, 44), (44, 56, 57, 45), (45, 57, 46, 35), (46, 58, 59, 47), (47, 59, 60, 48), (48, 60, 61, 49), (49, 61, 62, 50), (50, 62, 63, 51), (51, 63, 64, 52), (52, 64, 65, 53), (53, 65, 66, 54), (54, 66, 67, 55), (55, 67, 68, 56), (56, 68, 69, 57), (57, 69, 58, 46), (58, 70, 71, 59), (59, 71, 72, 60), (60, 72, 73, 61), (61, 73, 74, 62), (62, 74, 75, 63), (63, 75, 76, 64), (64, 76, 77, 65), (65, 77, 78, 66), (66, 78, 79, 67), (67, 79, 80, 68), (68, 80, 81, 69), (69, 81, 70, 58), (70, 82, 83, 71), (71, 83, 84, 72), (72, 84, 85, 73), (73, 85, 86, 74), (74, 86, 87, 75), (75, 87, 88, 76), (76, 88, 89, 77), (77, 89, 90, 78), (78, 90, 91, 79), (79, 91, 92, 80), (80, 92, 93, 81), (81, 93, 82, 70), (82, 94, 95, 83), (83, 95, 96, 84), (84, 96, 97, 85), (85, 97, 98, 86), (86, 98, 99, 87), (87, 99, 100, 88), (88, 100, 101, 89), (89, 101, 102, 90), (90, 102, 103, 91), (91, 103, 104, 92), (92, 104, 105, 93), (93, 105, 94, 82), (94, 106, 107, 95), (95, 107, 108, 96), (96, 108, 109, 97), (97, 109, 110, 98), (98, 110, 111, 99), (99, 111, 112, 100), (100, 112, 113, 101), (101, 113, 114, 102), (102, 114, 115, 103), (103, 115, 116, 104), (104, 116, 117, 105), (105, 117, 106, 94), (106, 118, 119, 107), (107, 119, 120, 108), (108, 120, 121, 109), (109, 121, 122, 110), (110, 122, 123, 111), (111, 123, 124, 112), (112, 124, 125, 113), (113, 125, 126, 114), (114, 126, 127, 115), (115, 127, 128, 116), (116, 128, 129, 117), (117, 129, 118, 106), (118, 130, 131, 119), (119, 131, 132, 120), (120, 132, 133, 121), (121, 133, 134, 122), (122, 134, 135, 123), (123, 135, 136, 124), (124, 136, 137, 125), (125, 137, 138, 126), (126, 138, 139, 127), (127, 139, 140, 128), (128, 140, 141, 129), (129, 141, 130, 118), (130, 142, 143, 131), (131, 143, 144, 132), (132, 144, 145, 133), (133, 145, 146, 134), (134, 146, 147, 135), (135, 147, 148, 136), (136, 148, 149, 137), (137, 149, 150, 138), (138, 150, 151, 139), (139, 151, 152, 140), (140, 152, 153, 141), (141, 153, 142, 130), (142, 154, 155, 143), (143, 155, 156, 144), (144, 156, 157, 145), (145, 157, 158, 146), (146, 158, 159, 147), (147, 159, 160, 148), (148, 160, 161, 149), (149, 161, 162, 150), (150, 162, 163, 151), (151, 163, 164, 152), (152, 164, 165, 153), (153, 165, 154, 142), (154, 166, 167, 155), (155, 167, 168, 156), (156, 168, 169, 157), (157, 169, 170, 158), (158, 170, 171, 159), (161, 172, 173, 162), (162, 173, 174, 163), (163, 174, 175, 164), (164, 175, 176, 165), (165, 176, 166, 154), (166, 177, 178, 167), (167, 178, 179, 168), (168, 179, 180, 169), (169, 180, 181, 170), (170, 181, 182, 171), (172, 183, 184, 173), (173, 184, 185, 174), (174, 185, 186, 175), (175, 186, 187, 176), (176, 187, 177, 166), (177, 188, 189, 178), (178, 189, 190, 179), (179, 190, 191, 180), (180, 191, 192, 181), (184, 193, 194, 185), (185, 194, 195, 186), (186, 195, 196, 187), (187, 196, 188, 177), (188, 197, 198, 189), (189, 198, 199, 190), (190, 199, 200, 191), (191, 200, 201, 192), (193, 202, 203, 194), (194, 203, 204, 195), (195, 204, 205, 196), (196, 205, 197, 188), (197, 206, 207, 198), (198, 207, 208, 199), (199, 208, 209, 200), (203, 210, 211, 204), (204, 211, 212, 205), (205, 212, 206, 197), (206, 213, 214, 207), (211, 215, 216, 212), (212, 216, 213, 206)])
me_torus_001.polygons.foreach_set('use_smooth', [True] * 193)
_k = set([(2, 7), (2, 8), (3, 9), (6, 14), (7, 15), (8, 9), (8, 15), (8, 16), (9, 10), (9, 17), (10, 18), (13, 14), (13, 22), (14, 15), (14, 23), (15, 24), (16, 17), (16, 24), (16, 25), (17, 18), (17, 26), (18, 19), (18, 27), (19, 28), (21, 22), (22, 23), (22, 32), (23, 24), (23, 33), (24, 34), (25, 26), (25, 34), (25, 35), (26, 27), (26, 36), (27, 28), (27, 37), (28, 29), (28, 38), (31, 32), (31, 42), (32, 33), (32, 43), (33, 34), (33, 44), (34, 45), (35, 36), (35, 45), (35, 46), (36, 37), (36, 47), (37, 38), (37, 48), (38, 39), (38, 49), (39, 50), (41, 42), (42, 43), (42, 54), (43, 44), (43, 55), (44, 45), (44, 56), (45, 57), (46, 47), (46, 57), (46, 58), (47, 48), (47, 59), (48, 49), (48, 60), (49, 50), (49, 61), (50, 51), (50, 62), (51, 63), (52, 64), (53, 54), (53, 65), (54, 55), (54, 66), (55, 56), (55, 67), (56, 57), (56, 68), (57, 69), (58, 59), (58, 69), (58, 70), (59, 60), (59, 71), (60, 61), (60, 72), (61, 62), (61, 73), (62, 63), (62, 74), (63, 64), (63, 75), (64, 65), (64, 76), (65, 66), (65, 77), (66, 67), (66, 78), (67, 68), (67, 79), (68, 69), (68, 80), (69, 81), (70, 71), (70, 81), (70, 82), (71, 72), (71, 83), (72, 73), (72, 84), (73, 74), (73, 85), (74, 75), (74, 86), (75, 76), (75, 87), (76, 77), (76, 88), (77, 78), (77, 89), (78, 79), (78, 90), (79, 80), (79, 91), (80, 81), (80, 92), (81, 93), (82, 83), (82, 93), (82, 94), (83, 84), (83, 95), (84, 85), (84, 96), (85, 86), (85, 97), (86, 87), (86, 98), (87, 88), (87, 99), (88, 89), (88, 100), (89, 90), (89, 101), (90, 91), (90, 102), (91, 92), (91, 103), (92, 93), (92, 104), (93, 105), (94, 95), (94, 105), (94, 106), (95, 96), (95, 107), (96, 97), (96, 108), (97, 98), (97, 109), (98, 99), (98, 110), (99, 100), (99, 111), (100, 101), (100, 112), (101, 102), (101, 113), (102, 103), (102, 114), (103, 104), (103, 115), (104, 105), (104, 116), (105, 117), (106, 107), (106, 117), (106, 118), (107, 108), (107, 119), (108, 109), (108, 120), (109, 110), (109, 121), (110, 111), (110, 122), (111, 112), (111, 123), (112, 113), (112, 124), (113, 114), (113, 125), (114, 115), (114, 126), (115, 116), (115, 127), (116, 117), (116, 128), (117, 129), (118, 119), (118, 129), (118, 130), (119, 120), (119, 131), (120, 121), (120, 132), (121, 122), (121, 133), (122, 123), (122, 134), (123, 124), (123, 135), (124, 125), (124, 136), (125, 126), (125, 137), (126, 127), (126, 138), (127, 128), (127, 139), (128, 129), (128, 140), (129, 141), (130, 131), (130, 141), (130, 142), (131, 132), (131, 143), (132, 133), (132, 144), (133, 134), (133, 145), (134, 135), (134, 146), (135, 136), (135, 147), (136, 137), (136, 148), (137, 138), (137, 149), (138, 139), (138, 150), (139, 140), (139, 151), (140, 141), (140, 152), (141, 153), (142, 143), (142, 153), (142, 154), (143, 144), (143, 155), (144, 145), (144, 156), (145, 146), (145, 157), (146, 147), (146, 158), (147, 148), (147, 159), (148, 149), (148, 160), (149, 150), (149, 161), (150, 151), (150, 162), (151, 152), (151, 163), (152, 153), (152, 164), (153, 165), (154, 155), (154, 165), (154, 166), (155, 156), (155, 167), (156, 157), (156, 168), (157, 158), (157, 169), (158, 159), (158, 170), (161, 162), (162, 163), (162, 173), (163, 164), (163, 174), (164, 165), (164, 175), (165, 176), (166, 167), (166, 176), (166, 177), (167, 168), (167, 178), (168, 169), (168, 179), (169, 170), (169, 180), (170, 171), (170, 181), (172, 173), (173, 174), (173, 184), (174, 175), (174, 185), (175, 176), (175, 186), (176, 187), (177, 178), (177, 187), (177, 188), (178, 179), (178, 189), (179, 180), (179, 190), (180, 181), (180, 191), (184, 185), (185, 186), (185, 194), (186, 187), (186, 195), (187, 196), (188, 189), (188, 196), (188, 197), (189, 190), (189, 198), (190, 191), (190, 199), (191, 192), (191, 200), (193, 194), (194, 195), (194, 203), (195, 196), (195, 204), (196, 205), (197, 198), (197, 205), (197, 206), (198, 199), (198, 207), (199, 200), (199, 208), (203, 204), (204, 205), (204, 211), (205, 212), (206, 207), (206, 212), (206, 213), (211, 212), (212, 216)])
me_torus_001.attributes.new('sharp_edge', 'BOOLEAN', 'EDGE').data.foreach_set('value', [ (min(e.vertices), max(e.vertices)) in _k for e in me_torus_001.edges])
_uv = me_torus_001.uv_layers.new(name='UVMap')
_uv.uv.foreach_set('vector', [0.7708, 0.4167, 0.7917, 0.4167, 0.7917, 0.5, 0.7708, 0.5, 0.7917, 0.5, 0.8125, 0.5, 0.8125, 0.5833, 0.7917, 0.5833, 0.7917, 0.5833, 0.8125, 0.5833, 0.8125, 0.6667, 0.7917, 0.6667, 0.7917, 0.25, 0.8125, 0.25, 0.8125, 0.3333, 0.7917, 0.3333, 0.7917, 0.3333, 0.8125, 0.3333, 0.8125, 0.4167, 0.7917, 0.4167, 0.7917, 0.4167, 0.8125, 0.4167, 0.8125, 0.5, 0.7917, 0.5, 0.8125, 0.5, 0.8333, 0.5, 0.8333, 0.5833, 0.8125, 0.5833, 0.8125, 0.5833, 0.8333, 0.5833, 0.8333, 0.6667, 0.8125, 0.6667, 0.8125, 0.6667, 0.8333, 0.6667, 0.8333, 0.75, 0.8125, 0.75, 0.8125, 0.1667, 0.8333, 0.1667, 0.8333, 0.25, 0.8125, 0.25, 0.8125, 0.25, 0.8333, 0.25, 0.8333, 0.3333, 0.8125, 0.3333, 0.8125, 0.3333, 0.8333, 0.3333, 0.8333, 0.4167, 0.8125, 0.4167, 0.8125, 0.4167, 0.8333, 0.4167, 0.8333, 0.5, 0.8125, 0.5, 0.8333, 0.5, 0.8542, 0.5, 0.8542, 0.5833, 0.8333, 0.5833, 0.8333, 0.5833, 0.8542, 0.5833, 0.8542, 0.6667, 0.8333, 0.6667, 0.8333, 0.6667, 0.8542, 0.6667, 0.8542, 0.75, 0.8333, 0.75, 0.8333, 0.75, 0.8542, 0.75, 0.8542, 0.8333, 0.8333, 0.8333, 0.8333, 0.1667, 0.8542, 0.1667, 0.8542, 0.25, 0.8333, 0.25, 0.8333, 0.25, 0.8542, 0.25, 0.8542, 0.3333, 0.8333, 0.3333, 0.8333, 0.3333, 0.8542, 0.3333, 0.8542, 0.4167, 0.8333, 0.4167, 0.8333, 0.4167, 0.8542, 0.4167, 0.8542, 0.5, 0.8333, 0.5, 0.8542, 0.5, 0.875, 0.5, 0.875, 0.5833, 0.8542, 0.5833, 0.8542, 0.5833, 0.875, 0.5833, 0.875, 0.6667, 0.8542, 0.6667, 0.8542, 0.6667, 0.875, 0.6667, 0.875, 0.75, 0.8542, 0.75, 0.8542, 0.75, 0.875, 0.75, 0.875, 0.8333, 0.8542, 0.8333, 0.8542, 0.08333, 0.875, 0.08333, 0.875, 0.1667, 0.8542, 0.1667, 0.8542, 0.1667, 0.875, 0.1667, 0.875, 0.25, 0.8542, 0.25, 0.8542, 0.25, 0.875, 0.25, 0.875, 0.3333, 0.8542, 0.3333, 0.8542, 0.3333, 0.875, 0.3333, 0.875, 0.4167, 0.8542, 0.4167, 0.8542, 0.4167, 0.875, 0.4167, 0.875, 0.5, 0.8542, 0.5, 0.875, 0.5, 0.8958, 0.5, 0.8958, 0.5833, 0.875, 0.5833, 0.875, 0.5833, 0.8958, 0.5833, 0.8958, 0.6667, 0.875, 0.6667, 0.875, 0.6667, 0.8958, 0.6667, 0.8958, 0.75, 0.875, 0.75, 0.875, 0.75, 0.8958, 0.75, 0.8958, 0.8333, 0.875, 0.8333, 0.875, 0.8333, 0.8958, 0.8333, 0.8958, 0.9167, 0.875, 0.9167, 0.875, 0.08333, 0.8958, 0.08333, 0.8958, 0.1667, 0.875, 0.1667, 0.875, 0.1667, 0.8958, 0.1667, 0.8958, 0.25, 0.875, 0.25, 0.875, 0.25, 0.8958, 0.25, 0.8958, 0.3333, 0.875, 0.3333, 0.875, 0.3333, 0.8958, 0.3333, 0.8958, 0.4167, 0.875, 0.4167, 0.875, 0.4167, 0.8958, 0.4167, 0.8958, 0.5, 0.875, 0.5, 0.8958, 0.5, 0.9167, 0.5, 0.9167, 0.5833, 0.8958, 0.5833, 0.8958, 0.5833, 0.9167, 0.5833, 0.9167, 0.6667, 0.8958, 0.6667, 0.8958, 0.6667, 0.9167, 0.6667, 0.9167, 0.75, 0.8958, 0.75, 0.8958, 0.75, 0.9167, 0.75, 0.9167, 0.8333, 0.8958, 0.8333, 0.8958, 0.8333, 0.9167, 0.8333, 0.9167, 0.9167, 0.8958, 0.9167, 0.8958, 0.9167, 0.9167, 0.9167, 0.9167, 1.0, 0.8958, 1.0, 0.8958, 2.22e-16, 0.9167, 2.22e-16, 0.9167, 0.08333, 0.8958, 0.08333, 0.8958, 0.08333, 0.9167, 0.08333, 0.9167, 0.1667, 0.8958, 0.1667, 0.8958, 0.1667, 0.9167, 0.1667, 0.9167, 0.25, 0.8958, 0.25, 0.8958, 0.25, 0.9167, 0.25, 0.9167, 0.3333, 0.8958, 0.3333, 0.8958, 0.3333, 0.9167, 0.3333, 0.9167, 0.4167, 0.8958, 0.4167, 0.8958, 0.4167, 0.9167, 0.4167, 0.9167, 0.5, 0.8958, 0.5, 0.9167, 0.5, 0.9375, 0.5, 0.9375, 0.5833, 0.9167, 0.5833, 0.9167, 0.5833, 0.9375, 0.5833, 0.9375, 0.6667, 0.9167, 0.6667, 0.9167, 0.6667, 0.9375, 0.6667, 0.9375, 0.75, 0.9167, 0.75, 0.9167, 0.75, 0.9375, 0.75, 0.9375, 0.8333, 0.9167, 0.8333, 0.9167, 0.8333, 0.9375, 0.8333, 0.9375, 0.9167, 0.9167, 0.9167, 0.9167, 0.9167, 0.9375, 0.9167, 0.9375, 1.0, 0.9167, 1.0, 0.9167, 2.22e-16, 0.9375, 2.22e-16, 0.9375, 0.08333, 0.9167, 0.08333, 0.9167, 0.08333, 0.9375, 0.08333, 0.9375, 0.1667, 0.9167, 0.1667, 0.9167, 0.1667, 0.9375, 0.1667, 0.9375, 0.25, 0.9167, 0.25, 0.9167, 0.25, 0.9375, 0.25, 0.9375, 0.3333, 0.9167, 0.3333, 0.9167, 0.3333, 0.9375, 0.3333, 0.9375, 0.4167, 0.9167, 0.4167, 0.9167, 0.4167, 0.9375, 0.4167, 0.9375, 0.5, 0.9167, 0.5, 0.9375, 0.5, 0.9583, 0.5, 0.9583, 0.5833, 0.9375, 0.5833, 0.9375, 0.5833, 0.9583, 0.5833, 0.9583, 0.6667, 0.9375, 0.6667, 0.9375, 0.6667, 0.9583, 0.6667, 0.9583, 0.75, 0.9375, 0.75, 0.9375, 0.75, 0.9583, 0.75, 0.9583, 0.8333, 0.9375, 0.8333, 0.9375, 0.8333, 0.9583, 0.8333, 0.9583, 0.9167, 0.9375, 0.9167, 0.9375, 0.9167, 0.9583, 0.9167, 0.9583, 1.0, 0.9375, 1.0, 0.9375, 2.22e-16, 0.9583, 2.22e-16, 0.9583, 0.08333, 0.9375, 0.08333, 0.9375, 0.08333, 0.9583, 0.08333, 0.9583, 0.1667, 0.9375, 0.1667, 0.9375, 0.1667, 0.9583, 0.1667, 0.9583, 0.25, 0.9375, 0.25, 0.9375, 0.25, 0.9583, 0.25, 0.9583, 0.3333, 0.9375, 0.3333, 0.9375, 0.3333, 0.9583, 0.3333, 0.9583, 0.4167, 0.9375, 0.4167, 0.9375, 0.4167, 0.9583, 0.4167, 0.9583, 0.5, 0.9375, 0.5, 0.9583, 0.5, 0.9792, 0.5, 0.9792, 0.5833, 0.9583, 0.5833, 0.9583, 0.5833, 0.9792, 0.5833, 0.9792, 0.6667, 0.9583, 0.6667, 0.9583, 0.6667, 0.9792, 0.6667, 0.9792, 0.75, 0.9583, 0.75, 0.9583, 0.75, 0.9792, 0.75, 0.9792, 0.8333, 0.9583, 0.8333, 0.9583, 0.8333, 0.9792, 0.8333, 0.9792, 0.9167, 0.9583, 0.9167, 0.9583, 0.9167, 0.9792, 0.9167, 0.9792, 1.0, 0.9583, 1.0, 0.9583, 2.22e-16, 0.9792, 2.22e-16, 0.9792, 0.08333, 0.9583, 0.08333, 0.9583, 0.08333, 0.9792, 0.08333, 0.9792, 0.1667, 0.9583, 0.1667, 0.9583, 0.1667, 0.9792, 0.1667, 0.9792, 0.25, 0.9583, 0.25, 0.9583, 0.25, 0.9792, 0.25, 0.9792, 0.3333, 0.9583, 0.3333, 0.9583, 0.3333, 0.9792, 0.3333, 0.9792, 0.4167, 0.9583, 0.4167, 0.9583, 0.4167, 0.9792, 0.4167, 0.9792, 0.5, 0.9583, 0.5, 0.9792, 0.5, 1.0, 0.5, 1.0, 0.5833, 0.9792, 0.5833, 0.9792, 0.5833, 1.0, 0.5833, 1.0, 0.6667, 0.9792, 0.6667, 0.9792, 0.6667, 1.0, 0.6667, 1.0, 0.75, 0.9792, 0.75, 0.9792, 0.75, 1.0, 0.75, 1.0, 0.8333, 0.9792, 0.8333, 0.9792, 0.8333, 1.0, 0.8333, 1.0, 0.9167, 0.9792, 0.9167, 0.9792, 0.9167, 1.0, 0.9167, 1.0, 1.0, 0.9792, 1.0, 0.9792, 2.22e-16, 1.0, 2.22e-16, 1.0, 0.08333, 0.9792, 0.08333, 0.9792, 0.08333, 1.0, 0.08333, 1.0, 0.1667, 0.9792, 0.1667, 0.9792, 0.1667, 1.0, 0.1667, 1.0, 0.25, 0.9792, 0.25, 0.9792, 0.25, 1.0, 0.25, 1.0, 0.3333, 0.9792, 0.3333, 0.9792, 0.3333, 1.0, 0.3333, 1.0, 0.4167, 0.9792, 0.4167, 0.9792, 0.4167, 1.0, 0.4167, 1.0, 0.5, 0.9792, 0.5, 8.882e-16, 0.5, 0.02083, 0.5, 0.02083, 0.5833, 8.882e-16, 0.5833, 8.882e-16, 0.5833, 0.02083, 0.5833, 0.02083, 0.6667, 8.882e-16, 0.6667, 8.882e-16, 0.6667, 0.02083, 0.6667, 0.02083, 0.75, 8.882e-16, 0.75, 8.882e-16, 0.75, 0.02083, 0.75, 0.02083, 0.8333, 8.882e-16, 0.8333, 8.882e-16, 0.8333, 0.02083, 0.8333, 0.02083, 0.9167, 8.882e-16, 0.9167, 8.882e-16, 0.9167, 0.02083, 0.9167, 0.02083, 1.0, 8.882e-16, 1.0, 8.882e-16, 2.22e-16, 0.02083, 2.22e-16, 0.02083, 0.08333, 8.882e-16, 0.08333, 8.882e-16, 0.08333, 0.02083, 0.08333, 0.02083, 0.1667, 8.882e-16, 0.1667, 8.882e-16, 0.1667, 0.02083, 0.1667, 0.02083, 0.25, 8.882e-16, 0.25, 8.882e-16, 0.25, 0.02083, 0.25, 0.02083, 0.3333, 8.882e-16, 0.3333, 8.882e-16, 0.3333, 0.02083, 0.3333, 0.02083, 0.4167, 8.882e-16, 0.4167, 8.882e-16, 0.4167, 0.02083, 0.4167, 0.02083, 0.5, 8.882e-16, 0.5, 0.02083, 0.5, 0.04167, 0.5, 0.04167, 0.5833, 0.02083, 0.5833, 0.02083, 0.5833, 0.04167, 0.5833, 0.04167, 0.6667, 0.02083, 0.6667, 0.02083, 0.6667, 0.04167, 0.6667, 0.04167, 0.75, 0.02083, 0.75, 0.02083, 0.75, 0.04167, 0.75, 0.04167, 0.8333, 0.02083, 0.8333, 0.02083, 0.8333, 0.04167, 0.8333, 0.04167, 0.9167, 0.02083, 0.9167, 0.02083, 0.9167, 0.04167, 0.9167, 0.04167, 1.0, 0.02083, 1.0, 0.02083, 2.22e-16, 0.04167, 2.22e-16, 0.04167, 0.08333, 0.02083, 0.08333, 0.02083, 0.08333, 0.04167, 0.08333, 0.04167, 0.1667, 0.02083, 0.1667, 0.02083, 0.1667, 0.04167, 0.1667, 0.04167, 0.25, 0.02083, 0.25, 0.02083, 0.25, 0.04167, 0.25, 0.04167, 0.3333, 0.02083, 0.3333, 0.02083, 0.3333, 0.04167, 0.3333, 0.04167, 0.4167, 0.02083, 0.4167, 0.02083, 0.4167, 0.04167, 0.4167, 0.04167, 0.5, 0.02083, 0.5, 0.04167, 0.5, 0.0625, 0.5, 0.0625, 0.5833, 0.04167, 0.5833, 0.04167, 0.5833, 0.0625, 0.5833, 0.0625, 0.6667, 0.04167, 0.6667, 0.04167, 0.6667, 0.0625, 0.6667, 0.0625, 0.75, 0.04167, 0.75, 0.04167, 0.75, 0.0625, 0.75, 0.0625, 0.8333, 0.04167, 0.8333, 0.04167, 0.8333, 0.0625, 0.8333, 0.0625, 0.9167, 0.04167, 0.9167, 0.04167, 0.9167, 0.0625, 0.9167, 0.0625, 1.0, 0.04167, 1.0, 0.04167, 2.22e-16, 0.0625, 2.22e-16, 0.0625, 0.08333, 0.04167, 0.08333, 0.04167, 0.08333, 0.0625, 0.08333, 0.0625, 0.1667, 0.04167, 0.1667, 0.04167, 0.1667, 0.0625, 0.1667, 0.0625, 0.25, 0.04167, 0.25, 0.04167, 0.25, 0.0625, 0.25, 0.0625, 0.3333, 0.04167, 0.3333, 0.04167, 0.3333, 0.0625, 0.3333, 0.0625, 0.4167, 0.04167, 0.4167, 0.04167, 0.4167, 0.0625, 0.4167, 0.0625, 0.5, 0.04167, 0.5, 0.0625, 0.5, 0.08333, 0.5, 0.08333, 0.5833, 0.0625, 0.5833, 0.0625, 0.5833, 0.08333, 0.5833, 0.08333, 0.6667, 0.0625, 0.6667, 0.0625, 0.6667, 0.08333, 0.6667, 0.08333, 0.75, 0.0625, 0.75, 0.0625, 0.75, 0.08333, 0.75, 0.08333, 0.8333, 0.0625, 0.8333, 0.0625, 0.8333, 0.08333, 0.8333, 0.08333, 0.9167, 0.0625, 0.9167, 0.0625, 0.9167, 0.08333, 0.9167, 0.08333, 1.0, 0.0625, 1.0, 0.0625, 2.22e-16, 0.08333, 2.22e-16, 0.08333, 0.08333, 0.0625, 0.08333, 0.0625, 0.08333, 0.08333, 0.08333, 0.08333, 0.1667, 0.0625, 0.1667, 0.0625, 0.1667, 0.08333, 0.1667, 0.08333, 0.25, 0.0625, 0.25, 0.0625, 0.25, 0.08333, 0.25, 0.08333, 0.3333, 0.0625, 0.3333, 0.0625, 0.3333, 0.08333, 0.3333, 0.08333, 0.4167, 0.0625, 0.4167, 0.0625, 0.4167, 0.08333, 0.4167, 0.08333, 0.5, 0.0625, 0.5, 0.08333, 0.5, 0.1042, 0.5, 0.1042, 0.5833, 0.08333, 0.5833, 0.08333, 0.5833, 0.1042, 0.5833, 0.1042, 0.6667, 0.08333, 0.6667, 0.08333, 0.6667, 0.1042, 0.6667, 0.1042, 0.75, 0.08333, 0.75, 0.08333, 0.75, 0.1042, 0.75, 0.1042, 0.8333, 0.08333, 0.8333, 0.08333, 0.8333, 0.1042, 0.8333, 0.1042, 0.9167, 0.08333, 0.9167, 0.08333, 0.08333, 0.1042, 0.08333, 0.1042, 0.1667, 0.08333, 0.1667, 0.08333, 0.1667, 0.1042, 0.1667, 0.1042, 0.25, 0.08333, 0.25, 0.08333, 0.25, 0.1042, 0.25, 0.1042, 0.3333, 0.08333, 0.3333, 0.08333, 0.3333, 0.1042, 0.3333, 0.1042, 0.4167, 0.08333, 0.4167, 0.08333, 0.4167, 0.1042, 0.4167, 0.1042, 0.5, 0.08333, 0.5, 0.1042, 0.5, 0.125, 0.5, 0.125, 0.5833, 0.1042, 0.5833, 0.1042, 0.5833, 0.125, 0.5833, 0.125, 0.6667, 0.1042, 0.6667, 0.1042, 0.6667, 0.125, 0.6667, 0.125, 0.75, 0.1042, 0.75, 0.1042, 0.75, 0.125, 0.75, 0.125, 0.8333, 0.1042, 0.8333, 0.1042, 0.8333, 0.125, 0.8333, 0.125, 0.9167, 0.1042, 0.9167, 0.1042, 0.08333, 0.125, 0.08333, 0.125, 0.1667, 0.1042, 0.1667, 0.1042, 0.1667, 0.125, 0.1667, 0.125, 0.25, 0.1042, 0.25, 0.1042, 0.25, 0.125, 0.25, 0.125, 0.3333, 0.1042, 0.3333, 0.1042, 0.3333, 0.125, 0.3333, 0.125, 0.4167, 0.1042, 0.4167, 0.1042, 0.4167, 0.125, 0.4167, 0.125, 0.5, 0.1042, 0.5, 0.125, 0.5, 0.1458, 0.5, 0.1458, 0.5833, 0.125, 0.5833, 0.125, 0.5833, 0.1458, 0.5833, 0.1458, 0.6667, 0.125, 0.6667, 0.125, 0.6667, 0.1458, 0.6667, 0.1458, 0.75, 0.125, 0.75, 0.125, 0.75, 0.1458, 0.75, 0.1458, 0.8333, 0.125, 0.8333, 0.125, 0.1667, 0.1458, 0.1667, 0.1458, 0.25, 0.125, 0.25, 0.125, 0.25, 0.1458, 0.25, 0.1458, 0.3333, 0.125, 0.3333, 0.125, 0.3333, 0.1458, 0.3333, 0.1458, 0.4167, 0.125, 0.4167, 0.125, 0.4167, 0.1458, 0.4167, 0.1458, 0.5, 0.125, 0.5, 0.1458, 0.5, 0.1667, 0.5, 0.1667, 0.5833, 0.1458, 0.5833, 0.1458, 0.5833, 0.1667, 0.5833, 0.1667, 0.6667, 0.1458, 0.6667, 0.1458, 0.6667, 0.1667, 0.6667, 0.1667, 0.75, 0.1458, 0.75, 0.1458, 0.75, 0.1667, 0.75, 0.1667, 0.8333, 0.1458, 0.8333, 0.1458, 0.1667, 0.1667, 0.1667, 0.1667, 0.25, 0.1458, 0.25, 0.1458, 0.25, 0.1667, 0.25, 0.1667, 0.3333, 0.1458, 0.3333, 0.1458, 0.3333, 0.1667, 0.3333, 0.1667, 0.4167, 0.1458, 0.4167, 0.1458, 0.4167, 0.1667, 0.4167, 0.1667, 0.5, 0.1458, 0.5, 0.1667, 0.5, 0.1875, 0.5, 0.1875, 0.5833, 0.1667, 0.5833, 0.1667, 0.5833, 0.1875, 0.5833, 0.1875, 0.6667, 0.1667, 0.6667, 0.1667, 0.6667, 0.1875, 0.6667, 0.1875, 0.75, 0.1667, 0.75, 0.1667, 0.25, 0.1875, 0.25, 0.1875, 0.3333, 0.1667, 0.3333, 0.1667, 0.3333, 0.1875, 0.3333, 0.1875, 0.4167, 0.1667, 0.4167, 0.1667, 0.4167, 0.1875, 0.4167, 0.1875, 0.5, 0.1667, 0.5, 0.1875, 0.5, 0.2083, 0.5, 0.2083, 0.5833, 0.1875, 0.5833, 0.1875, 0.3333, 0.2083, 0.3333, 0.2083, 0.4167, 0.1875, 0.4167, 0.1875, 0.4167, 0.2083, 0.4167, 0.2083, 0.5, 0.1875, 0.5])
me_torus_001.materials.append(mat_003)
me_torus_001.use_remesh_fix_poles = True
me_torus_001.use_remesh_preserve_attributes = False
me_torus_001.use_mirror_vertex_groups = False
me_torus_001.update()
me_torus_001.normals_split_custom_set([tuple(v) for v in zip(*[iter([-0.1813, 0.9115, 0.3693, -0.1813, 0.9115, 0.3693, -0.1813, 0.9115, 0.3693, -0.1813, 0.9115, 0.3693, -0.3037, 0.8948, -0.3272, -0.3037, 0.8948, -0.3272, -0.3037, 0.8948, -0.3272, -0.3037, 0.8948, -0.3272, -0.2275, 0.6703, 0.7063, -0.2275, 0.6703, 0.7063, -0.2275, 0.6703, 0.7063, -0.2275, 0.6703, 0.7063, -0.08336, 0.2456, -0.9658, -0.08336, 0.2456, -0.9658, -0.08336, 0.2456, -0.9658, -0.08336, 0.2456, -0.9658, -0.2275, 0.6703, -0.7063, -0.2275, 0.6703, -0.7063, -0.2275, 0.6703, -0.7063, -0.2275, 0.6703, -0.7063, -0.3037, 0.8948, 0.3272, -0.3037, 0.8948, 0.3272, -0.3037, 0.8948, 0.3272, -0.3037, 0.8948, 0.3272, -0.4239, 0.8596, -0.2854, -0.4239, 0.8596, -0.2854, -0.4239, 0.8596, -0.2854, -0.4239, 0.8596, -0.2854, -0.3131, 0.6349, 0.7063, -0.3131, 0.6349, 0.7063, -0.3131, 0.6349, 0.7063, -0.3131, 0.6349, 0.7063, -0.1147, 0.2326, 0.9658, -0.1147, 0.2326, 0.9658, -0.1147, 0.2326, 0.9658, -0.1147, 0.2326, 0.9658, 0.1147, -0.2326, -0.9658, 0.1147, -0.2326, -0.9658, 0.1147, -0.2326, -0.9658, 0.1147, -0.2326, -0.9658, -0.1147, 0.2326, -0.9658, -0.1147, 0.2326, -0.9658, -0.1147, 0.2326, -0.9658, -0.1147, 0.2326, -0.9658, -0.3131, 0.6349, -0.7063, -0.3131, 0.6349, -0.7063, -0.3131, 0.6349, -0.7063, -0.3131, 0.6349, -0.7063, -0.4239, 0.8596, 0.2854, -0.4239, 0.8596, 0.2854, -0.4239, 0.8596, 0.2854, -0.4239, 0.8596, 0.2854, -0.5386, 0.8061, -0.2452, -0.5386, 0.8061, -0.2452, -0.5386, 0.8061, -0.2452, -0.5386, 0.8061, -0.2452, -0.3933, 0.5886, 0.7063, -0.3933, 0.5886, 0.7063, -0.3933, 0.5886, 0.7063, -0.3933, 0.5886, 0.7063, -0.1441, 0.2156, 0.9658, -0.1441, 0.2156, 0.9658, -0.1441, 0.2156, 0.9658, -0.1441, 0.2156, 0.9658, 0.1441, -0.2156, 0.9658, 0.1441, -0.2156, 0.9658, 0.1441, -0.2156, 0.9658, 0.1441, -0.2156, 0.9658, 0.1441, -0.2156, -0.9658, 0.1441, -0.2156, -0.9658, 0.1441, -0.2156, -0.9658, 0.1441, -0.2156, -0.9658, -0.1441, 0.2156, -0.9658, -0.1441, 0.2156, -0.9658, -0.1441, 0.2156, -0.9658, -0.1441, 0.2156, -0.9658, -0.3933, 0.5886, -0.7063, -0.3933, 0.5886, -0.7063, -0.3933, 0.5886, -0.7063, -0.3933, 0.5886, -0.7063, -0.5386, 0.8061, 0.2452, -0.5386, 0.8061, 0.2452, -0.5386, 0.8061, 0.2452, -0.5386, 0.8061, 0.2452, -0.645, 0.7354, -0.2077, -0.645, 0.7354, -0.2077, -0.645, 0.7354, -0.2077, -0.645, 0.7354, -0.2077, -0.4667, 0.5322, 0.7063, -0.4667, 0.5322, 0.7063, -0.4667, 0.5322, 0.7063, -0.4667, 0.5322, 0.7063, -0.171, 0.195, 0.9658, -0.171, 0.195, 0.9658, -0.171, 0.195, 0.9658, -0.171, 0.195, 0.9658, 0.171, -0.195, 0.9658, 0.171, -0.195, 0.9658, 0.171, -0.195, 0.9658, 0.171, -0.195, 0.9658, 0.4667, -0.5322, -0.7063, 0.4667, -0.5322, -0.7063, 0.4667, -0.5322, -0.7063, 0.4667, -0.5322, -0.7063, 0.171, -0.195, -0.9658, 0.171, -0.195, -0.9658, 0.171, -0.195, -0.9658, 0.171, -0.195, -0.9658, -0.171, 0.195, -0.9658, -0.171, 0.195, -0.9658, -0.171, 0.195, -0.9658, -0.171, 0.195, -0.9658, -0.4667, 0.5322, -0.7063, -0.4667, 0.5322, -0.7063, -0.4667, 0.5322, -0.7063, -0.4667, 0.5322, -0.7063, -0.645, 0.7354, 0.2077, -0.645, 0.7354, 0.2077, -0.645, 0.7354, 0.2077, -0.645, 0.7354, 0.2077, -0.7404, 0.6493, -0.1741, -0.7404, 0.6493, -0.1741, -0.7404, 0.6493, -0.1741, -0.7404, 0.6493, -0.1741, -0.5322, 0.4667, 0.7063, -0.5322, 0.4667, 0.7063, -0.5322, 0.4667, 0.7063, -0.5322, 0.4667, 0.7063, -0.195, 0.171, 0.9658, -0.195, 0.171, 0.9658, -0.195, 0.171, 0.9658, -0.195, 0.171, 0.9658, 0.195, -0.171, 0.9658, 0.195, -0.171, 0.9658, 0.195, -0.171, 0.9658, 0.195, -0.171, 0.9658, 0.5322, -0.4667, 0.7063, 0.5322, -0.4667, 0.7063, 0.5322, -0.4667, 0.7063, 0.5322, -0.4667, 0.7063, 0.5322, -0.4667, -0.7063, 0.5322, -0.4667, -0.7063, 0.5322, -0.4667, -0.7063, 0.5322, -0.4667, -0.7063, 0.195, -0.171, -0.9658, 0.195, -0.171, -0.9658, 0.195, -0.171, -0.9658, 0.195, -0.171, -0.9658, -0.195, 0.171, -0.9658, -0.195, 0.171, -0.9658, -0.195, 0.171, -0.9658, -0.195, 0.171, -0.9658, -0.5322, 0.4667, -0.7063, -0.5322, 0.4667, -0.7063, -0.5322, 0.4667, -0.7063, -0.5322, 0.4667, -0.7063, -0.7404, 0.6493, 0.1741, -0.7404, 0.6493, 0.1741, -0.7404, 0.6493, 0.1741, -0.7404, 0.6493, 0.1741, -0.8227, 0.5497, -0.1452, -0.8227, 0.5497, -0.1452, -0.8227, 0.5497, -0.1452, -0.8227, 0.5497, -0.1452, -0.5886, 0.3933, 0.7063, -0.5886, 0.3933, 0.7063, -0.5886, 0.3933, 0.7063, -0.5886, 0.3933, 0.7063, -0.2156, 0.1441, 0.9658, -0.2156, 0.1441, 0.9658, -0.2156, 0.1441, 0.9658, -0.2156, 0.1441, 0.9658, 0.2156, -0.1441, 0.9658, 0.2156, -0.1441, 0.9658, 0.2156, -0.1441, 0.9658, 0.2156, -0.1441, 0.9658, 0.5886, -0.3933, 0.7063, 0.5886, -0.3933, 0.7063, 0.5886, -0.3933, 0.7063, 0.5886, -0.3933, 0.7063, 0.8295, -0.5542, 0.06902, 0.8295, -0.5542, 0.06902, 0.8295, -0.5542, 0.06902, 0.8295, -0.5542, 0.06902, 0.8295, -0.5542, -0.06902, 0.8295, -0.5542, -0.06902, 0.8295, -0.5542, -0.06902, 0.8295, -0.5542, -0.06902, 0.5886, -0.3933, -0.7063, 0.5886, -0.3933, -0.7063, 0.5886, -0.3933, -0.7063, 0.5886, -0.3933, -0.7063, 0.2156, -0.1441, -0.9658, 0.2156, -0.1441, -0.9658, 0.2156, -0.1441, -0.9658, 0.2156, -0.1441, -0.9658, -0.2156, 0.1441, -0.9658, -0.2156, 0.1441, -0.9658, -0.2156, 0.1441, -0.9658, -0.2156, 0.1441, -0.9658, -0.5886, 0.3933, -0.7063, -0.5886, 0.3933, -0.7063, -0.5886, 0.3933, -0.7063, -0.5886, 0.3933, -0.7063, -0.8227, 0.5497, 0.1452, -0.8227, 0.5497, 0.1452, -0.8227, 0.5497, 0.1452, -0.8227, 0.5497, 0.1452, -0.8902, 0.439, -0.122, -0.8902, 0.439, -0.122, -0.8902, 0.439, -0.122, -0.8902, 0.439, -0.122, -0.6349, 0.3131, 0.7063, -0.6349, 0.3131, 0.7063, -0.6349, 0.3131, 0.7063, -0.6349, 0.3131, 0.7063, -0.2326, 0.1147, 0.9658, -0.2326, 0.1147, 0.9658, -0.2326, 0.1147, 0.9658, -0.2326, 0.1147, 0.9658, 0.2326, -0.1147, 0.9658, 0.2326, -0.1147, 0.9658, 0.2326, -0.1147, 0.9658, 0.2326, -0.1147, 0.9658, 0.6349, -0.3131, 0.7063, 0.6349, -0.3131, 0.7063, 0.6349, -0.3131, 0.7063, 0.6349, -0.3131, 0.7063, 0.896, -0.4418, 0.04526, 0.896, -0.4418, 0.04526, 0.896, -0.4418, 0.04526, 0.896, -0.4418, 0.04526, 0.896, -0.4418, -0.04526, 0.896, -0.4418, -0.04526, 0.896, -0.4418, -0.04526, 0.896, -0.4418, -0.04526, 0.6349, -0.3131, -0.7063, 0.6349, -0.3131, -0.7063, 0.6349, -0.3131, -0.7063, 0.6349, -0.3131, -0.7063, 0.2326, -0.1147, -0.9658, 0.2326, -0.1147, -0.9658, 0.2326, -0.1147, -0.9658, 0.2326, -0.1147, -0.9658, -0.2326, 0.1147, -0.9658, -0.2326, 0.1147, -0.9658, -0.2326, 0.1147, -0.9658, -0.2326, 0.1147, -0.9658, -0.6349, 0.3131, -0.7063, -0.6349, 0.3131, -0.7063, -0.6349, 0.3131, -0.7063, -0.6349, 0.3131, -0.7063, -0.8902, 0.439, 0.122, -0.8902, 0.439, 0.122, -0.8902, 0.439, 0.122, -0.8902, 0.439, 0.122, -0.9417, 0.3197, -0.105, -0.9417, 0.3197, -0.105, -0.9417, 0.3197, -0.105, -0.9417, 0.3197, -0.105, -0.6703, 0.2275, 0.7063, -0.6703, 0.2275, 0.7063, -0.6703, 0.2275, 0.7063, -0.6703, 0.2275, 0.7063, -0.2456, 0.08336, 0.9658, -0.2456, 0.08336, 0.9658, -0.2456, 0.08336, 0.9658, -0.2456, 0.08336, 0.9658, 0.2456, -0.08336, 0.9658, 0.2456, -0.08336, 0.9658, 0.2456, -0.08336, 0.9658, 0.2456, -0.08336, 0.9658, 0.6703, -0.2275, 0.7063, 0.6703, -0.2275, 0.7063, 0.6703, -0.2275, 0.7063, 0.6703, -0.2275, 0.7063, 0.9466, -0.3213, 0.02795, 0.9466, -0.3213, 0.02795, 0.9466, -0.3213, 0.02795, 0.9466, -0.3213, 0.02795, 0.9466, -0.3213, -0.02795, 0.9466, -0.3213, -0.02795, 0.9466, -0.3213, -0.02795, 0.9466, -0.3213, -0.02795, 0.6703, -0.2275, -0.7063, 0.6703, -0.2275, -0.7063, 0.6703, -0.2275, -0.7063, 0.6703, -0.2275, -0.7063, 0.2456, -0.08336, -0.9658, 0.2456, -0.08336, -0.9658, 0.2456, -0.08336, -0.9658, 0.2456, -0.08336, -0.9658, -0.2456, 0.08336, -0.9658, -0.2456, 0.08336, -0.9658, -0.2456, 0.08336, -0.9658, -0.2456, 0.08336, -0.9658, -0.6703, 0.2275, -0.7063, -0.6703, 0.2275, -0.7063, -0.6703, 0.2275, -0.7063, -0.6703, 0.2275, -0.7063, -0.9417, 0.3197, 0.105, -0.9417, 0.3197, 0.105, -0.9417, 0.3197, 0.105, -0.9417, 0.3197, 0.105, -0.9764, 0.1942, -0.09459, -0.9764, 0.1942, -0.09459, -0.9764, 0.1942, -0.09459, -0.9764, 0.1942, -0.09459, -0.6943, 0.1381, 0.7063, -0.6943, 0.1381, 0.7063, -0.6943, 0.1381, 0.7063, -0.6943, 0.1381, 0.7063, -0.2544, 0.05059, 0.9658, -0.2544, 0.05059, 0.9658, -0.2544, 0.05059, 0.9658, -0.2544, 0.05059, 0.9658, 0.2544, -0.05059, 0.9658, 0.2544, -0.05059, 0.9658, 0.2544, -0.05059, 0.9658, 0.2544, -0.05059, 0.9658, 0.6943, -0.1381, 0.7063, 0.6943, -0.1381, 0.7063, 0.6943, -0.1381, 0.7063, 0.6943, -0.1381, 0.7063, 0.9806, -0.1951, 0.01742, 0.9806, -0.1951, 0.01742, 0.9806, -0.1951, 0.01742, 0.9806, -0.1951, 0.01742, 0.9806, -0.1951, -0.01742, 0.9806, -0.1951, -0.01742, 0.9806, -0.1951, -0.01742, 0.9806, -0.1951, -0.01742, 0.6943, -0.1381, -0.7063, 0.6943, -0.1381, -0.7063, 0.6943, -0.1381, -0.7063, 0.6943, -0.1381, -0.7063, 0.2544, -0.05059, -0.9658, 0.2544, -0.05059, -0.9658, 0.2544, -0.05059, -0.9658, 0.2544, -0.05059, -0.9658, -0.2544, 0.05059, -0.9658, -0.2544, 0.05059, -0.9658, -0.2544, 0.05059, -0.9658, -0.2544, 0.05059, -0.9658, -0.6943, 0.1381, -0.7063, -0.6943, 0.1381, -0.7063, -0.6943, 0.1381, -0.7063, -0.6943, 0.1381, -0.7063, -0.9764, 0.1942, 0.09459, -0.9764, 0.1942, 0.09459, -0.9764, 0.1942, 0.09459, -0.9764, 0.1942, 0.09459, -0.9937, 0.06513, -0.0911, -0.9937, 0.06513, -0.0911, -0.9937, 0.06513, -0.0911, -0.9937, 0.06513, -0.0911, -0.7063, 0.0463, 0.7063, -0.7063, 0.0463, 0.7063, -0.7063, 0.0463, 0.7063, -0.7063, 0.0463, 0.7063, -0.2588, 0.01696, 0.9658, -0.2588, 0.01696, 0.9658, -0.2588, 0.01696, 0.9658, -0.2588, 0.01696, 0.9658, 0.2588, -0.01696, 0.9658, 0.2588, -0.01696, 0.9658, 0.2588, -0.01696, 0.9658, 0.2588, -0.01696, 0.9658, 0.7063, -0.0463, 0.7063, 0.7063, -0.0463, 0.7063, 0.7063, -0.0463, 0.7063, 0.7063, -0.0463, 0.7063, 0.9978, -0.0654, 0.01389, 0.9978, -0.0654, 0.01389, 0.9978, -0.0654, 0.01389, 0.9978, -0.0654, 0.01389, 0.9978, -0.0654, -0.01389, 0.9978, -0.0654, -0.01389, 0.9978, -0.0654, -0.01389, 0.9978, -0.0654, -0.01389, 0.7063, -0.0463, -0.7063, 0.7063, -0.0463, -0.7063, 0.7063, -0.0463, -0.7063, 0.7063, -0.0463, -0.7063, 0.2588, -0.01696, -0.9658, 0.2588, -0.01696, -0.9658, 0.2588, -0.01696, -0.9658, 0.2588, -0.01696, -0.9658, -0.2588, 0.01696, -0.9658, -0.2588, 0.01696, -0.9658, -0.2588, 0.01696, -0.9658, -0.2588, 0.01696, -0.9658, -0.7063, 0.0463, -0.7063, -0.7063, 0.0463, -0.7063, -0.7063, 0.0463, -0.7063, -0.7063, 0.0463, -0.7063, -0.9937, 0.06513, 0.0911, -0.9937, 0.06513, 0.0911, -0.9937, 0.06513, 0.0911, -0.9937, 0.06513, 0.0911, -0.9934, -0.06511, -0.09459, -0.9934, -0.06511, -0.09459, -0.9934, -0.06511, -0.09459, -0.9934, -0.06511, -0.09459, -0.7063, -0.0463, 0.7063, -0.7063, -0.0463, 0.7063, -0.7063, -0.0463, 0.7063, -0.7063, -0.0463, 0.7063, -0.2588, -0.01696, 0.9658, -0.2588, -0.01696, 0.9658, -0.2588, -0.01696, 0.9658, -0.2588, -0.01696, 0.9658, 0.2588, 0.01696, 0.9658, 0.2588, 0.01696, 0.9658, 0.2588, 0.01696, 0.9658, 0.2588, 0.01696, 0.9658, 0.7063, 0.0463, 0.7063, 0.7063, 0.0463, 0.7063, 0.7063, 0.0463, 0.7063, 0.7063, 0.0463, 0.7063, 0.9977, 0.06539, 0.01742, 0.9977, 0.06539, 0.01742, 0.9977, 0.06539, 0.01742, 0.9977, 0.06539, 0.01742, 0.9977, 0.06539, -0.01742, 0.9977, 0.06539, -0.01742, 0.9977, 0.06539, -0.01742, 0.9977, 0.06539, -0.01742, 0.7063, 0.0463, -0.7063, 0.7063, 0.0463, -0.7063, 0.7063, 0.0463, -0.7063, 0.7063, 0.0463, -0.7063, 0.2588, 0.01696, -0.9658, 0.2588, 0.01696, -0.9658, 0.2588, 0.01696, -0.9658, 0.2588, 0.01696, -0.9658, -0.2588, -0.01696, -0.9658, -0.2588, -0.01696, -0.9658, -0.2588, -0.01696, -0.9658, -0.2588, -0.01696, -0.9658, -0.7063, -0.0463, -0.7063, -0.7063, -0.0463, -0.7063, -0.7063, -0.0463, -0.7063, -0.7063, -0.0463, -0.7063, -0.9934, -0.06511, 0.09459, -0.9934, -0.06511, 0.09459, -0.9934, -0.06511, 0.09459, -0.9934, -0.06511, 0.09459, -0.9754, -0.194, -0.105, -0.9754, -0.194, -0.105, -0.9754, -0.194, -0.105, -0.9754, -0.194, -0.105, -0.6943, -0.1381, 0.7063, -0.6943, -0.1381, 0.7063, -0.6943, -0.1381, 0.7063, -0.6943, -0.1381, 0.7063, -0.2544, -0.05059, 0.9658, -0.2544, -0.05059, 0.9658, -0.2544, -0.05059, 0.9658, -0.2544, -0.05059, 0.9658, 0.2544, 0.05059, 0.9658, 0.2544, 0.05059, 0.9658, 0.2544, 0.05059, 0.9658, 0.2544, 0.05059, 0.9658, 0.6943, 0.1381, 0.7063, 0.6943, 0.1381, 0.7063, 0.6943, 0.1381, 0.7063, 0.6943, 0.1381, 0.7063, 0.9804, 0.195, 0.02795, 0.9804, 0.195, 0.02795, 0.9804, 0.195, 0.02795, 0.9804, 0.195, 0.02795, 0.9804, 0.195, -0.02795, 0.9804, 0.195, -0.02795, 0.9804, 0.195, -0.02795, 0.9804, 0.195, -0.02795, 0.6943, 0.1381, -0.7063, 0.6943, 0.1381, -0.7063, 0.6943, 0.1381, -0.7063, 0.6943, 0.1381, -0.7063, 0.2544, 0.05059, -0.9658, 0.2544, 0.05059, -0.9658, 0.2544, 0.05059, -0.9658, 0.2544, 0.05059, -0.9658, -0.2544, -0.05059, -0.9658, -0.2544, -0.05059, -0.9658, -0.2544, -0.05059, -0.9658, -0.2544, -0.05059, -0.9658, -0.6943, -0.1381, -0.7063, -0.6943, -0.1381, -0.7063, -0.6943, -0.1381, -0.7063, -0.6943, -0.1381, -0.7063, -0.9754, -0.194, 0.105, -0.9754, -0.194, 0.105, -0.9754, -0.194, 0.105, -0.9754, -0.194, 0.105, -0.9399, -0.319, -0.122, -0.9399, -0.319, -0.122, -0.9399, -0.319, -0.122, -0.9399, -0.319, -0.122, -0.6703, -0.2275, 0.7063, -0.6703, -0.2275, 0.7063, -0.6703, -0.2275, 0.7063, -0.6703, -0.2275, 0.7063, -0.2456, -0.08336, 0.9658, -0.2456, -0.08336, 0.9658, -0.2456, -0.08336, 0.9658, -0.2456, -0.08336, 0.9658, 0.2456, 0.08336, 0.9658, 0.2456, 0.08336, 0.9658, 0.2456, 0.08336, 0.9658, 0.2456, 0.08336, 0.9658, 0.6703, 0.2275, 0.7063, 0.6703, 0.2275, 0.7063, 0.6703, 0.2275, 0.7063, 0.6703, 0.2275, 0.7063, 0.946, 0.3211, 0.04526, 0.946, 0.3211, 0.04526, 0.946, 0.3211, 0.04526, 0.946, 0.3211, 0.04526, 0.946, 0.3211, -0.04526, 0.946, 0.3211, -0.04526, 0.946, 0.3211, -0.04526, 0.946, 0.3211, -0.04526, 0.6703, 0.2275, -0.7063, 0.6703, 0.2275, -0.7063, 0.6703, 0.2275, -0.7063, 0.6703, 0.2275, -0.7063, 0.2456, 0.08336, -0.9658, 0.2456, 0.08336, -0.9658, 0.2456, 0.08336, -0.9658, 0.2456, 0.08336, -0.9658, -0.2456, -0.08336, -0.9658, -0.2456, -0.08336, -0.9658, -0.2456, -0.08336, -0.9658, -0.2456, -0.08336, -0.9658, -0.6703, -0.2275, -0.7063, -0.6703, -0.2275, -0.7063, -0.6703, -0.2275, -0.7063, -0.6703, -0.2275, -0.7063, -0.9399, -0.319, 0.122, -0.9399, -0.319, 0.122, -0.9399, -0.319, 0.122, -0.9399, -0.319, 0.122, -0.8874, -0.4376, -0.1452, -0.8874, -0.4376, -0.1452, -0.8874, -0.4376, -0.1452, -0.8874, -0.4376, -0.1452, -0.6349, -0.3131, 0.7063, -0.6349, -0.3131, 0.7063, -0.6349, -0.3131, 0.7063, -0.6349, -0.3131, 0.7063, -0.2326, -0.1147, 0.9658, -0.2326, -0.1147, 0.9658, -0.2326, -0.1147, 0.9658, -0.2326, -0.1147, 0.9658, 0.2326, 0.1147, 0.9658, 0.2326, 0.1147, 0.9658, 0.2326, 0.1147, 0.9658, 0.2326, 0.1147, 0.9658, 0.6349, 0.3131, 0.7063, 0.6349, 0.3131, 0.7063, 0.6349, 0.3131, 0.7063, 0.6349, 0.3131, 0.7063, 0.8947, 0.4412, 0.06902, 0.8947, 0.4412, 0.06902, 0.8947, 0.4412, 0.06902, 0.8947, 0.4412, 0.06902, 0.8947, 0.4412, -0.06902, 0.8947, 0.4412, -0.06902, 0.8947, 0.4412, -0.06902, 0.8947, 0.4412, -0.06902, 0.6349, 0.3131, -0.7063, 0.6349, 0.3131, -0.7063, 0.6349, 0.3131, -0.7063, 0.6349, 0.3131, -0.7063, 0.2326, 0.1147, -0.9658, 0.2326, 0.1147, -0.9658, 0.2326, 0.1147, -0.9658, 0.2326, 0.1147, -0.9658, -0.2326, -0.1147, -0.9658, -0.2326, -0.1147, -0.9658, -0.2326, -0.1147, -0.9658, -0.2326, -0.1147, -0.9658, -0.6349, -0.3131, -0.7063, -0.6349, -0.3131, -0.7063, -0.6349, -0.3131, -0.7063, -0.6349, -0.3131, -0.7063, -0.8874, -0.4376, 0.1452, -0.8874, -0.4376, 0.1452, -0.8874, -0.4376, 0.1452, -0.8874, -0.4376, 0.1452, -0.8188, -0.5471, -0.1741, -0.8188, -0.5471, -0.1741, -0.8188, -0.5471, -0.1741, -0.8188, -0.5471, -0.1741, -0.5886, -0.3933, 0.7063, -0.5886, -0.3933, 0.7063, -0.5886, -0.3933, 0.7063, -0.5886, -0.3933, 0.7063, -0.2156, -0.1441, 0.9658, -0.2156, -0.1441, 0.9658, -0.2156, -0.1441, 0.9658, -0.2156, -0.1441, 0.9658, 0.2156, 0.1441, 0.9658, 0.2156, 0.1441, 0.9658, 0.2156, 0.1441, 0.9658, 0.2156, 0.1441, 0.9658, 0.5886, 0.3933, 0.7063, 0.5886, 0.3933, 0.7063, 0.5886, 0.3933, 0.7063, 0.5886, 0.3933, 0.7063, 0.5886, 0.3933, -0.7063, 0.5886, 0.3933, -0.7063, 0.5886, 0.3933, -0.7063, 0.5886, 0.3933, -0.7063, 0.2156, 0.1441, -0.9658, 0.2156, 0.1441, -0.9658, 0.2156, 0.1441, -0.9658, 0.2156, 0.1441, -0.9658, -0.2156, -0.1441, -0.9658, -0.2156, -0.1441, -0.9658, -0.2156, -0.1441, -0.9658, -0.2156, -0.1441, -0.9658, -0.5886, -0.3933, -0.7063, -0.5886, -0.3933, -0.7063, -0.5886, -0.3933, -0.7063, -0.5886, -0.3933, -0.7063, -0.8188, -0.5471, 0.1741, -0.8188, -0.5471, 0.1741, -0.8188, -0.5471, 0.1741, -0.8188, -0.5471, 0.1741, -0.7354, -0.645, -0.2077, -0.7354, -0.645, -0.2077, -0.7354, -0.645, -0.2077, -0.7354, -0.645, -0.2077, -0.5322, -0.4667, 0.7063, -0.5322, -0.4667, 0.7063, -0.5322, -0.4667, 0.7063, -0.5322, -0.4667, 0.7063, -0.195, -0.171, 0.9658, -0.195, -0.171, 0.9658, -0.195, -0.171, 0.9658, -0.195, -0.171, 0.9658, 0.195, 0.171, 0.9658, 0.195, 0.171, 0.9658, 0.195, 0.171, 0.9658, 0.195, 0.171, 0.9658, 0.5322, 0.4667, 0.7063, 0.5322, 0.4667, 0.7063, 0.5322, 0.4667, 0.7063, 0.5322, 0.4667, 0.7063, 0.5322, 0.4667, -0.7063, 0.5322, 0.4667, -0.7063, 0.5322, 0.4667, -0.7063, 0.5322, 0.4667, -0.7063, 0.195, 0.171, -0.9658, 0.195, 0.171, -0.9658, 0.195, 0.171, -0.9658, 0.195, 0.171, -0.9658, -0.195, -0.171, -0.9658, -0.195, -0.171, -0.9658, -0.195, -0.171, -0.9658, -0.195, -0.171, -0.9658, -0.5322, -0.4667, -0.7063, -0.5322, -0.4667, -0.7063, -0.5322, -0.4667, -0.7063, -0.5322, -0.4667, -0.7063, -0.7354, -0.645, 0.2077, -0.7354, -0.645, 0.2077, -0.7354, -0.645, 0.2077, -0.7354, -0.645, 0.2077, -0.6392, -0.7289, -0.2452, -0.6392, -0.7289, -0.2452, -0.6392, -0.7289, -0.2452, -0.6392, -0.7289, -0.2452, -0.4667, -0.5322, 0.7063, -0.4667, -0.5322, 0.7063, -0.4667, -0.5322, 0.7063, -0.4667, -0.5322, 0.7063, -0.171, -0.195, 0.9658, -0.171, -0.195, 0.9658, -0.171, -0.195, 0.9658, -0.171, -0.195, 0.9658, 0.171, 0.195, 0.9658, 0.171, 0.195, 0.9658, 0.171, 0.195, 0.9658, 0.171, 0.195, 0.9658, 0.171, 0.195, -0.9658, 0.171, 0.195, -0.9658, 0.171, 0.195, -0.9658, 0.171, 0.195, -0.9658, -0.171, -0.195, -0.9658, -0.171, -0.195, -0.9658, -0.171, -0.195, -0.9658, -0.171, -0.195, -0.9658, -0.4667, -0.5322, -0.7063, -0.4667, -0.5322, -0.7063, -0.4667, -0.5322, -0.7063, -0.4667, -0.5322, -0.7063, -0.6392, -0.7289, 0.2452, -0.6392, -0.7289, 0.2452, -0.6392, -0.7289, 0.2452, -0.6392, -0.7289, 0.2452, -0.5325, -0.7969, -0.2854, -0.5325, -0.7969, -0.2854, -0.5325, -0.7969, -0.2854, -0.5325, -0.7969, -0.2854, -0.3933, -0.5886, 0.7063, -0.3933, -0.5886, 0.7063, -0.3933, -0.5886, 0.7063, -0.3933, -0.5886, 0.7063, -0.1441, -0.2156, 0.9658, -0.1441, -0.2156, 0.9658, -0.1441, -0.2156, 0.9658, -0.1441, -0.2156, 0.9658, 0.1441, 0.2156, 0.9658, 0.1441, 0.2156, 0.9658, 0.1441, 0.2156, 0.9658, 0.1441, 0.2156, 0.9658, 0.1441, 0.2156, -0.9658, 0.1441, 0.2156, -0.9658, 0.1441, 0.2156, -0.9658, 0.1441, 0.2156, -0.9658, -0.1441, -0.2156, -0.9658, -0.1441, -0.2156, -0.9658, -0.1441, -0.2156, -0.9658, -0.1441, -0.2156, -0.9658, -0.3933, -0.5886, -0.7063, -0.3933, -0.5886, -0.7063, -0.3933, -0.5886, -0.7063, -0.3933, -0.5886, -0.7063, -0.5325, -0.7969, 0.2854, -0.5325, -0.7969, 0.2854, -0.5325, -0.7969, 0.2854, -0.5325, -0.7969, 0.2854, -0.4179, -0.8475, -0.3272, -0.4179, -0.8475, -0.3272, -0.4179, -0.8475, -0.3272, -0.4179, -0.8475, -0.3272, -0.3131, -0.6349, 0.7063, -0.3131, -0.6349, 0.7063, -0.3131, -0.6349, 0.7063, -0.3131, -0.6349, 0.7063, -0.1147, -0.2326, 0.9658, -0.1147, -0.2326, 0.9658, -0.1147, -0.2326, 0.9658, -0.1147, -0.2326, 0.9658, -0.1147, -0.2326, -0.9658, -0.1147, -0.2326, -0.9658, -0.1147, -0.2326, -0.9658, -0.1147, -0.2326, -0.9658, -0.3131, -0.6349, -0.7063, -0.3131, -0.6349, -0.7063, -0.3131, -0.6349, -0.7063, -0.3131, -0.6349, -0.7063, -0.4179, -0.8475, 0.3272, -0.4179, -0.8475, 0.3272, -0.4179, -0.8475, 0.3272, -0.4179, -0.8475, 0.3272, -0.2987, -0.88, -0.3693, -0.2987, -0.88, -0.3693, -0.2987, -0.88, -0.3693, -0.2987, -0.88, -0.3693, -0.2275, -0.6703, -0.7063, -0.2275, -0.6703, -0.7063, -0.2275, -0.6703, -0.7063, -0.2275, -0.6703, -0.7063, -0.2987, -0.88, 0.3693, -0.2987, -0.88, 0.3693, -0.2987, -0.88, 0.3693, -0.2987, -0.88, 0.3693])] * 3)])

# ---- objects
ob_cube_001 = bpy.data.objects.new('Cube.001', me_cube_001)
ob_x = bpy.data.objects.new('Куб', me_x)
ob_torus_001 = bpy.data.objects.new('Torus.001', me_torus_001)

# ---- transforms, parenting, visibility, modifiers, constraints
ob_cube_001.location = (0.0, 0.0, 0.0)
ob_cube_001.rotation_euler = (-1.629e-07, 0.0, 0.0)
ob_cube_001.scale = (-0.5249, -0.5249, -0.1892)
ob_cube_001.color = (0.8, 0.8, 0.8, 1.0)
ob_cube_001.lineart.crease_threshold = 0.0
ob_x.location = (8.731e-11, 5.96e-08, -7.678e-08)
ob_x.rotation_euler = (-0.4849, -3.14, 0.001547)
ob_x.scale = (-0.151, -0.09849, -0.9868)
ob_x.color = (0.8, 0.8, 0.8, 1.0)
ob_x.lineart.crease_threshold = 0.0
ob_torus_001.location = (-0.007474, 0.0, 0.0)
ob_torus_001.rotation_euler = (-0.7721, 1.597, -0.772)
ob_torus_001.scale = (0.7993, 0.7993, 0.7993)
ob_torus_001.color = (0.8, 0.8, 0.8, 1.0)
ob_torus_001.lineart.crease_threshold = 0.0

# ---- collection membership
col_collection.objects.link(ob_cube_001)
col_collection.objects.link(ob_x)
col_collection.objects.link(ob_torus_001)

# ---- scene / render settings (as saved in the file)
scene.frame_start = 1; scene.frame_end = 250; scene.frame_set(156)
scene.render.engine = 'BLENDER_EEVEE_NEXT'
scene.cycles.use_denoising = False
scene.cycles.samples = 128
scene.cycles.sampling_pattern = 'TABULATED_SOBOL'
scene.cycles.use_adaptive_sampling = False
scene.cycles.use_light_tree = False
scene.view_settings.view_transform = 'Filmic'
bpy.context.view_layer.update()

# ---- added for rendering (the .blend has no active camera and no usable light): camera, sun
cam_auto = bpy.data.cameras.new('AutoCamera')
cam_auto.lens = 50.0
cam_auto.sensor_width = 36.0
cam_auto.clip_end = 1000.0
ob_auto_camera = bpy.data.objects.new('AutoCamera', cam_auto)
scene.collection.objects.link(ob_auto_camera)
ob_auto_camera.location = (2.91451, -3.85701, 3.33517)
ob_auto_camera.rotation_euler = (1.09748, -7.21219e-08, 0.694738)
scene.camera = ob_auto_camera
light_auto_sun = bpy.data.lights.new('AutoSun', 'SUN')
light_auto_sun.energy = 3.0
light_auto_sun.angle = 0.0523599
ob_auto_sun = bpy.data.objects.new('AutoSun', light_auto_sun)
scene.collection.objects.link(ob_auto_sun)
ob_auto_sun.rotation_euler = (0.872665, 0.174533, 0.523599)
bpy.context.view_layer.update()
